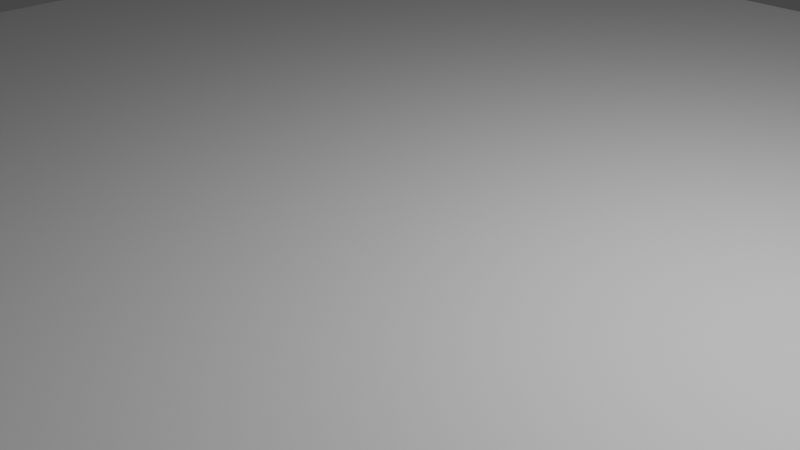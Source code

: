 # Source: water_mesh10x10.blend  (saved by Blender 2.81.16; exported with 4.5.12 LTS)
import bpy
from mathutils import Matrix  # noqa: F401  (used for matrix-valued properties, if any)

bpy.ops.wm.read_factory_settings(use_empty=True)
scene = bpy.context.scene
scene.name = 'Scene'

# ---- collections
col_collection = bpy.data.collections.new('Collection'); scene.collection.children.link(col_collection)

# ---- materials (node trees are filled in below, after node groups)
mat_water = bpy.data.materials.new('Water')
mat_water.use_transparent_shadow = False

# ---- material node trees
mat_water.use_nodes = True; mat_water.node_tree.nodes.clear()
_N = mat_water.node_tree.nodes; _L = mat_water.node_tree.links
n0 = _N.new('ShaderNodeOutputMaterial'); n0.name = 'Material Output'; n0.location = (300, 300)
n1 = _N.new('ShaderNodeBsdfPrincipled'); n1.name = 'Principled BSDF'; n1.location = (10, 300)
n1.distribution = 'GGX'
n1.subsurface_method = 'BURLEY'
n1.inputs[3].default_value = 1.45
n1.inputs[27].default_value = (0.0, 0.0, 0.0, 1.0)
n1.inputs[28].default_value = 1.0
_L.new(n1.outputs[0], n0.inputs[0])
n0.is_active_output = True

# ---- world
world_world = bpy.data.worlds.new('World'); scene.world = world_world
world_world.use_nodes = True; world_world.node_tree.nodes.clear()
_N = world_world.node_tree.nodes; _L = world_world.node_tree.links
n0 = _N.new('ShaderNodeOutputWorld'); n0.name = 'World Output'; n0.location = (300, 300)
n1 = _N.new('ShaderNodeBackground'); n1.name = 'Background'; n1.location = (10, 300)
n1.inputs[0].default_value = (0.05088, 0.05088, 0.05088, 1.0)
_L.new(n1.outputs[0], n0.inputs[0])
n0.is_active_output = True
world_world.color = (0.05088, 0.05088, 0.05088)
world_world.use_sun_shadow = False
world_world.sun_shadow_jitter_overblur = 0.0

# ---- cameras
cam_camera = bpy.data.cameras.new('Camera')
cam_camera.clip_end = 100.0
cam_camera.ortho_scale = 7.314

# ---- lights
light_light = bpy.data.lights.new('Light', 'POINT')
light_light.transmission_factor = 0.0
light_light.energy = 1000.0
light_light.shadow_soft_size = 0.1
light_light.shadow_maximum_resolution = 0.006
light_light.use_absolute_resolution = True

# ---- meshes
me_plane = bpy.data.meshes.new('Plane')
me_plane.from_pydata([(-1.0, -1.0, 0.0), (1.0, -1.0, 0.0), (-1.0, 1.0, 0.0), (1.0, 1.0, 0.0), (-1.0, 0.6667, 0.0), (-1.0, 0.3333, 0.0), (-1.0, -2.98e-08, 0.0), (-1.0, -0.3333, 0.0), (-1.0, -0.6667, 0.0), (-0.6667, -1.0, 0.0), (-0.3333, -1.0, 0.0), (2.98e-08, -1.0, 0.0), (0.3333, -1.0, 0.0), (0.6667, -1.0, 0.0), (1.0, -0.6667, 0.0), (1.0, -0.3333, 0.0), (1.0, 2.98e-08, 0.0), (1.0, 0.3333, 0.0), (1.0, 0.6667, 0.0), (0.6667, 1.0, 0.0), (0.3333, 1.0, 0.0), (-2.98e-08, 1.0, 0.0), (-0.3333, 1.0, 0.0), (-0.6667, 1.0, 0.0), (-0.6667, -0.6667, 0.0), (-0.6667, -0.3333, 0.0), (-0.6667, 2.98e-08, 0.0), (-0.6667, 0.3333, 0.0), (-0.6667, 0.6667, 0.0), (-0.3333, -0.6667, 0.0), (-0.3333, -0.3333, 0.0), (-0.3333, 2.98e-08, 0.0), (-0.3333, 0.3333, 0.0), (-0.3333, 0.6667, 0.0), (1.987e-08, -0.6667, 0.0), (9.934e-09, -0.3333, 0.0), (-8.882e-16, 2.98e-08, 0.0), (-9.934e-09, 0.3333, 0.0), (-1.987e-08, 0.6667, 0.0), (0.3333, -0.6667, 0.0), (0.3333, -0.3333, 0.0), (0.3333, 2.98e-08, 0.0), (0.3333, 0.3333, 0.0), (0.3333, 0.6667, 0.0), (0.6667, -0.6667, 0.0), (0.6667, -0.3333, 0.0), (0.6667, 2.98e-08, 0.0), (0.6667, 0.3333, 0.0), (0.6667, 0.6667, 0.0), (-1.0, -0.8333, 0.0), (0.8333, -1.0, 0.0), (1.0, 0.8333, 0.0), (-0.8333, 1.0, 0.0), (-1.0, 0.8333, 0.0), (-1.0, 0.5, 0.0), (-1.0, 0.1667, 0.0), (-1.0, -0.1667, 0.0), (-1.0, -0.5, 0.0), (-0.8333, -1.0, 0.0), (-0.5, -1.0, 0.0), (-0.1667, -1.0, 0.0), (0.1667, -1.0, 0.0), (0.5, -1.0, 0.0), (1.0, -0.8333, 0.0), (1.0, -0.5, 0.0), (1.0, -0.1667, 0.0), (1.0, 0.1667, 0.0), (1.0, 0.5, 0.0), (0.8333, 1.0, 0.0), (0.5, 1.0, 0.0), (0.1667, 1.0, 0.0), (-0.1667, 1.0, 0.0), (-0.5, 1.0, 0.0), (-0.6667, 0.8333, 0.0), (-0.6667, -0.8333, 0.0), (-0.6667, -0.5, 0.0), (-0.6667, -0.1667, 0.0), (-0.6667, 0.1667, 0.0), (-0.6667, 0.5, 0.0), (-0.3333, 0.8333, 0.0), (-0.3333, -0.8333, 0.0), (-0.3333, -0.5, 0.0), (-0.3333, -0.1667, 0.0), (-0.3333, 0.1667, 0.0), (-0.3333, 0.5, 0.0), (-2.484e-08, 0.8333, 0.0), (2.484e-08, -0.8333, 0.0), (1.49e-08, -0.5, 0.0), (4.967e-09, -0.1667, 0.0), (-4.967e-09, 0.1667, 0.0), (-1.49e-08, 0.5, 0.0), (0.3333, 0.8333, 0.0), (0.3333, -0.8333, 0.0), (0.3333, -0.5, 0.0), (0.3333, -0.1667, 0.0), (0.3333, 0.1667, 0.0), (0.3333, 0.5, 0.0), (0.6667, 0.8333, 0.0), (0.6667, -0.8333, 0.0), (0.6667, -0.5, 0.0), (0.6667, -0.1667, 0.0), (0.6667, 0.1667, 0.0), (0.6667, 0.5, 0.0), (-0.8333, -0.6667, 0.0), (-0.8333, -0.3333, 0.0), (-0.8333, 0.0, 0.0), (-0.8333, 0.3333, 0.0), (-0.8333, 0.6667, 0.0), (-0.5, -0.6667, 0.0), (-0.5, -0.3333, 0.0), (-0.5, 2.98e-08, 0.0), (-0.5, 0.3333, 0.0), (-0.5, 0.6667, 0.0), (-0.1667, -0.6667, 0.0), (-0.1667, -0.3333, 0.0), (-0.1667, 2.98e-08, 0.0), (-0.1667, 0.3333, 0.0), (-0.1667, 0.6667, 0.0), (0.1667, -0.6667, 0.0), (0.1667, -0.3333, 0.0), (0.1667, 2.98e-08, 0.0), (0.1667, 0.3333, 0.0), (0.1667, 0.6667, 0.0), (0.5, -0.6667, 0.0), (0.5, -0.3333, 0.0), (0.5, 2.98e-08, 0.0), (0.5, 0.3333, 0.0), (0.5, 0.6667, 0.0), (0.8333, -0.6667, 0.0), (0.8333, -0.3333, 0.0), (0.8333, 2.98e-08, 0.0), (0.8333, 0.3333, 0.0), (0.8333, 0.6667, 0.0), (0.8333, 0.5, 0.0), (0.8333, 0.1667, 0.0), (0.8333, -0.1667, 0.0), (0.8333, -0.5, 0.0), (0.8333, -0.8333, 0.0), (0.5, 0.5, 0.0), (0.5, 0.1667, 0.0), (0.5, -0.1667, 0.0), (0.5, -0.5, 0.0), (0.5, -0.8333, 0.0), (0.1667, 0.5, 0.0), (0.1667, 0.1667, 0.0), (0.1667, -0.1667, 0.0), (0.1667, -0.5, 0.0), (0.1667, -0.8333, 0.0), (-0.1667, 0.5, 0.0), (-0.1667, 0.1667, 0.0), (-0.1667, -0.1667, 0.0), (-0.1667, -0.5, 0.0), (-0.1667, -0.8333, 0.0), (-0.5, 0.5, 0.0), (-0.5, 0.1667, 0.0), (-0.5, -0.1667, 0.0), (-0.5, -0.5, 0.0), (-0.5, -0.8333, 0.0), (-0.8333, 0.5, 0.0), (-0.8333, 0.1667, 0.0), (-0.8333, -0.1667, 0.0), (-0.8333, -0.5, 0.0), (-0.8333, -0.8333, 0.0), (0.5, 0.8333, 0.0), (0.1667, 0.8333, 0.0), (-0.1667, 0.8333, 0.0), (-0.5, 0.8333, 0.0), (-0.8333, 0.8333, 0.0), (0.8333, 0.8333, 0.0), (-1.0, -0.9167, 0.0), (0.9167, -1.0, 0.0), (1.0, 0.9167, 0.0), (-0.9167, 1.0, 0.0), (-1.0, 0.75, 0.0), (-1.0, 0.4167, 0.0), (-1.0, 0.08333, 0.0), (-1.0, -0.25, 0.0), (-1.0, -0.5833, 0.0), (-0.75, -1.0, 0.0), (-0.4167, -1.0, 0.0), (-0.08333, -1.0, 0.0), (0.25, -1.0, 0.0), (0.5833, -1.0, 0.0), (1.0, -0.75, 0.0), (1.0, -0.4167, 0.0), (1.0, -0.08333, 0.0), (1.0, 0.25, 0.0), (1.0, 0.5833, 0.0), (0.75, 1.0, 0.0), (0.4167, 1.0, 0.0), (0.08333, 1.0, 0.0), (-0.25, 1.0, 0.0), (-0.5833, 1.0, 0.0), (-0.6667, 0.9167, 0.0), (-0.6667, -0.75, 0.0), (-0.6667, -0.4167, 0.0), (-0.6667, -0.08333, 0.0), (-0.6667, 0.25, 0.0), (-0.6667, 0.5833, 0.0), (-0.3333, 0.9167, 0.0), (-0.3333, -0.75, 0.0), (-0.3333, -0.4167, 0.0), (-0.3333, -0.08333, 0.0), (-0.3333, 0.25, 0.0), (-0.3333, 0.5833, 0.0), (-2.732e-08, 0.9167, 0.0), (2.235e-08, -0.75, 0.0), (1.242e-08, -0.4167, 0.0), (2.484e-09, -0.08333, 0.0), (-7.451e-09, 0.25, 0.0), (-1.738e-08, 0.5833, 0.0), (0.3333, 0.9167, 0.0), (0.3333, -0.75, 0.0), (0.3333, -0.4167, 0.0), (0.3333, -0.08333, 0.0), (0.3333, 0.25, 0.0), (0.3333, 0.5833, 0.0), (0.6667, 0.9167, 0.0), (0.6667, -0.75, 0.0), (0.6667, -0.4167, 0.0), (0.6667, -0.08333, 0.0), (0.6667, 0.25, 0.0), (0.6667, 0.5833, 0.0), (-0.9167, -0.6667, 0.0), (-0.9167, -0.3333, 0.0), (-0.9167, -1.49e-08, 0.0), (-0.9167, 0.3333, 0.0), (-0.9167, 0.6667, 0.0), (-0.5833, -0.6667, 0.0), (-0.5833, -0.3333, 0.0), (-0.5833, 2.98e-08, 0.0), (-0.5833, 0.3333, 0.0), (-0.5833, 0.6667, 0.0), (-0.25, -0.6667, 0.0), (-0.25, -0.3333, 0.0), (-0.25, 2.98e-08, 0.0), (-0.25, 0.3333, 0.0), (-0.25, 0.6667, 0.0), (0.08333, -0.6667, 0.0), (0.08333, -0.3333, 0.0), (0.08333, 2.98e-08, 0.0), (0.08333, 0.3333, 0.0), (0.08333, 0.6667, 0.0), (0.4167, -0.6667, 0.0), (0.4167, -0.3333, 0.0), (0.4167, 2.98e-08, 0.0), (0.4167, 0.3333, 0.0), (0.4167, 0.6667, 0.0), (0.75, -0.6667, 0.0), (0.75, -0.3333, 0.0), (0.75, 2.98e-08, 0.0), (0.75, 0.3333, 0.0), (0.75, 0.6667, 0.0), (-1.0, -0.75, 0.0), (0.75, -1.0, 0.0), (1.0, 0.75, 0.0), (-0.75, 1.0, 0.0), (-1.0, 0.9167, 0.0), (-1.0, 0.5833, 0.0), (-1.0, 0.25, 0.0), (-1.0, -0.08333, 0.0), (-1.0, -0.4167, 0.0), (-0.9167, -1.0, 0.0), (-0.5833, -1.0, 0.0), (-0.25, -1.0, 0.0), (0.08333, -1.0, 0.0), (0.4167, -1.0, 0.0), (1.0, -0.9167, 0.0), (1.0, -0.5833, 0.0), (1.0, -0.25, 0.0), (1.0, 0.08333, 0.0), (1.0, 0.4167, 0.0), (0.9167, 1.0, 0.0), (0.5833, 1.0, 0.0), (0.25, 1.0, 0.0), (-0.08333, 1.0, 0.0), (-0.4167, 1.0, 0.0), (-0.6667, 0.75, 0.0), (-0.6667, -0.9167, 0.0), (-0.6667, -0.5833, 0.0), (-0.6667, -0.25, 0.0), (-0.6667, 0.08333, 0.0), (-0.6667, 0.4167, 0.0), (-0.3333, 0.75, 0.0), (-0.3333, -0.9167, 0.0), (-0.3333, -0.5833, 0.0), (-0.3333, -0.25, 0.0), (-0.3333, 0.08333, 0.0), (-0.3333, 0.4167, 0.0), (-2.235e-08, 0.75, 0.0), (2.732e-08, -0.9167, 0.0), (1.738e-08, -0.5833, 0.0), (7.451e-09, -0.25, 0.0), (-2.484e-09, 0.08333, 0.0), (-1.242e-08, 0.4167, 0.0), (0.3333, 0.75, 0.0), (0.3333, -0.9167, 0.0), (0.3333, -0.5833, 0.0), (0.3333, -0.25, 0.0), (0.3333, 0.08333, 0.0), (0.3333, 0.4167, 0.0), (0.6667, 0.75, 0.0), (0.6667, -0.9167, 0.0), (0.6667, -0.5833, 0.0), (0.6667, -0.25, 0.0), (0.6667, 0.08333, 0.0), (0.6667, 0.4167, 0.0), (-0.75, -0.6667, 0.0), (-0.75, -0.3333, 0.0), (-0.75, 1.49e-08, 0.0), (-0.75, 0.3333, 0.0), (-0.75, 0.6667, 0.0), (-0.4167, -0.6667, 0.0), (-0.4167, -0.3333, 0.0), (-0.4167, 2.98e-08, 0.0), (-0.4167, 0.3333, 0.0), (-0.4167, 0.6667, 0.0), (-0.08333, -0.6667, 0.0), (-0.08333, -0.3333, 0.0), (-0.08333, 2.98e-08, 0.0), (-0.08333, 0.3333, 0.0), (-0.08333, 0.6667, 0.0), (0.25, -0.6667, 0.0), (0.25, -0.3333, 0.0), (0.25, 2.98e-08, 0.0), (0.25, 0.3333, 0.0), (0.25, 0.6667, 0.0), (0.5833, -0.6667, 0.0), (0.5833, -0.3333, 0.0), (0.5833, 2.98e-08, 0.0), (0.5833, 0.3333, 0.0), (0.5833, 0.6667, 0.0), (0.9167, -0.6667, 0.0), (0.9167, -0.3333, 0.0), (0.9167, 2.98e-08, 0.0), (0.9167, 0.3333, 0.0), (0.9167, 0.6667, 0.0), (0.8333, 0.5833, 0.0), (0.8333, 0.4167, 0.0), (0.75, 0.5, 0.0), (0.9167, 0.5, 0.0), (0.8333, 0.25, 0.0), (0.8333, 0.08333, 0.0), (0.75, 0.1667, 0.0), (0.9167, 0.1667, 0.0), (0.8333, -0.08333, 0.0), (0.8333, -0.25, 0.0), (0.75, -0.1667, 0.0), (0.9167, -0.1667, 0.0), (0.8333, -0.4167, 0.0), (0.8333, -0.5833, 0.0), (0.75, -0.5, 0.0), (0.9167, -0.5, 0.0), (0.8333, -0.75, 0.0), (0.8333, -0.9167, 0.0), (0.75, -0.8333, 0.0), (0.9167, -0.8333, 0.0), (0.5, 0.5833, 0.0), (0.5, 0.4167, 0.0), (0.4167, 0.5, 0.0), (0.5833, 0.5, 0.0), (0.5, 0.25, 0.0), (0.5, 0.08333, 0.0), (0.4167, 0.1667, 0.0), (0.5833, 0.1667, 0.0), (0.5, -0.08333, 0.0), (0.5, -0.25, 0.0), (0.4167, -0.1667, 0.0), (0.5833, -0.1667, 0.0), (0.5, -0.4167, 0.0), (0.5, -0.5833, 0.0), (0.4167, -0.5, 0.0), (0.5833, -0.5, 0.0), (0.5, -0.75, 0.0), (0.5, -0.9167, 0.0), (0.4167, -0.8333, 0.0), (0.5833, -0.8333, 0.0), (0.1667, 0.5833, 0.0), (0.1667, 0.4167, 0.0), (0.08333, 0.5, 0.0), (0.25, 0.5, 0.0), (0.1667, 0.25, 0.0), (0.1667, 0.08333, 0.0), (0.08333, 0.1667, 0.0), (0.25, 0.1667, 0.0), (0.1667, -0.08333, 0.0), (0.1667, -0.25, 0.0), (0.08333, -0.1667, 0.0), (0.25, -0.1667, 0.0), (0.1667, -0.4167, 0.0), (0.1667, -0.5833, 0.0), (0.08333, -0.5, 0.0), (0.25, -0.5, 0.0), (0.1667, -0.75, 0.0), (0.1667, -0.9167, 0.0), (0.08333, -0.8333, 0.0), (0.25, -0.8333, 0.0), (-0.1667, 0.5833, 0.0), (-0.1667, 0.4167, 0.0), (-0.25, 0.5, 0.0), (-0.08333, 0.5, 0.0), (-0.1667, 0.25, 0.0), (-0.1667, 0.08333, 0.0), (-0.25, 0.1667, 0.0), (-0.08333, 0.1667, 0.0), (-0.1667, -0.08333, 0.0), (-0.1667, -0.25, 0.0), (-0.25, -0.1667, 0.0), (-0.08333, -0.1667, 0.0), (-0.1667, -0.4167, 0.0), (-0.1667, -0.5833, 0.0), (-0.25, -0.5, 0.0), (-0.08333, -0.5, 0.0), (-0.1667, -0.75, 0.0), (-0.1667, -0.9167, 0.0), (-0.25, -0.8333, 0.0), (-0.08333, -0.8333, 0.0), (-0.5, 0.5833, 0.0), (-0.5, 0.4167, 0.0), (-0.5833, 0.5, 0.0), (-0.4167, 0.5, 0.0), (-0.5, 0.25, 0.0), (-0.5, 0.08333, 0.0), (-0.5833, 0.1667, 0.0), (-0.4167, 0.1667, 0.0), (-0.5, -0.08333, 0.0), (-0.5, -0.25, 0.0), (-0.5833, -0.1667, 0.0), (-0.4167, -0.1667, 0.0), (-0.5, -0.4167, 0.0), (-0.5, -0.5833, 0.0), (-0.5833, -0.5, 0.0), (-0.4167, -0.5, 0.0), (-0.5, -0.75, 0.0), (-0.5, -0.9167, 0.0), (-0.5833, -0.8333, 0.0), (-0.4167, -0.8333, 0.0), (-0.8333, 0.5833, 0.0), (-0.8333, 0.4167, 0.0), (-0.9167, 0.5, 0.0), (-0.75, 0.5, 0.0), (-0.8333, 0.25, 0.0), (-0.8333, 0.08333, 0.0), (-0.9167, 0.1667, 0.0), (-0.75, 0.1667, 0.0), (-0.8333, -0.08333, 0.0), (-0.8333, -0.25, 0.0), (-0.9167, -0.1667, 0.0), (-0.75, -0.1667, 0.0), (-0.8333, -0.4167, 0.0), (-0.8333, -0.5833, 0.0), (-0.9167, -0.5, 0.0), (-0.75, -0.5, 0.0), (-0.8333, -0.75, 0.0), (-0.8333, -0.9167, 0.0), (-0.9167, -0.8333, 0.0), (-0.75, -0.8333, 0.0), (0.5, 0.9167, 0.0), (0.5, 0.75, 0.0), (0.4167, 0.8333, 0.0), (0.5833, 0.8333, 0.0), (0.1667, 0.9167, 0.0), (0.1667, 0.75, 0.0), (0.08333, 0.8333, 0.0), (0.25, 0.8333, 0.0), (-0.1667, 0.9167, 0.0), (-0.1667, 0.75, 0.0), (-0.25, 0.8333, 0.0), (-0.08333, 0.8333, 0.0), (-0.5, 0.9167, 0.0), (-0.5, 0.75, 0.0), (-0.5833, 0.8333, 0.0), (-0.4167, 0.8333, 0.0), (-0.8333, 0.9167, 0.0), (-0.8333, 0.75, 0.0), (-0.9167, 0.8333, 0.0), (-0.75, 0.8333, 0.0), (0.8333, 0.9167, 0.0), (0.8333, 0.75, 0.0), (0.75, 0.8333, 0.0), (0.9167, 0.8333, 0.0), (0.9167, 0.75, 0.0), (0.75, 0.75, 0.0), (0.75, 0.9167, 0.0), (-0.75, 0.75, 0.0), (-0.9167, 0.75, 0.0), (-0.9167, 0.9167, 0.0), (-0.4167, 0.75, 0.0), (-0.5833, 0.75, 0.0), (-0.5833, 0.9167, 0.0), (-0.08333, 0.75, 0.0), (-0.25, 0.75, 0.0), (-0.25, 0.9167, 0.0), (0.25, 0.75, 0.0), (0.08333, 0.75, 0.0), (0.08333, 0.9167, 0.0), (0.5833, 0.75, 0.0), (0.4167, 0.75, 0.0), (0.4167, 0.9167, 0.0), (-0.75, -0.9167, 0.0), (-0.9167, -0.9167, 0.0), (-0.9167, -0.75, 0.0), (-0.75, -0.5833, 0.0), (-0.9167, -0.5833, 0.0), (-0.9167, -0.4167, 0.0), (-0.75, -0.25, 0.0), (-0.9167, -0.25, 0.0), (-0.9167, -0.08333, 0.0), (-0.75, 0.08333, 0.0), (-0.9167, 0.08333, 0.0), (-0.9167, 0.25, 0.0), (-0.75, 0.4167, 0.0), (-0.9167, 0.4167, 0.0), (-0.9167, 0.5833, 0.0), (-0.4167, -0.9167, 0.0), (-0.5833, -0.9167, 0.0), (-0.5833, -0.75, 0.0), (-0.4167, -0.5833, 0.0), (-0.5833, -0.5833, 0.0), (-0.5833, -0.4167, 0.0), (-0.4167, -0.25, 0.0), (-0.5833, -0.25, 0.0), (-0.5833, -0.08333, 0.0), (-0.4167, 0.08333, 0.0), (-0.5833, 0.08333, 0.0), (-0.5833, 0.25, 0.0), (-0.4167, 0.4167, 0.0), (-0.5833, 0.4167, 0.0), (-0.5833, 0.5833, 0.0), (-0.08333, -0.9167, 0.0), (-0.25, -0.9167, 0.0), (-0.25, -0.75, 0.0), (-0.08333, -0.5833, 0.0), (-0.25, -0.5833, 0.0), (-0.25, -0.4167, 0.0), (-0.08333, -0.25, 0.0), (-0.25, -0.25, 0.0), (-0.25, -0.08333, 0.0), (-0.08333, 0.08333, 0.0), (-0.25, 0.08333, 0.0), (-0.25, 0.25, 0.0), (-0.08333, 0.4167, 0.0), (-0.25, 0.4167, 0.0), (-0.25, 0.5833, 0.0), (0.25, -0.9167, 0.0), (0.08333, -0.9167, 0.0), (0.08333, -0.75, 0.0), (0.25, -0.5833, 0.0), (0.08333, -0.5833, 0.0), (0.08333, -0.4167, 0.0), (0.25, -0.25, 0.0), (0.08333, -0.25, 0.0), (0.08333, -0.08333, 0.0), (0.25, 0.08333, 0.0), (0.08333, 0.08333, 0.0), (0.08333, 0.25, 0.0), (0.25, 0.4167, 0.0), (0.08333, 0.4167, 0.0), (0.08333, 0.5833, 0.0), (0.5833, -0.9167, 0.0), (0.4167, -0.9167, 0.0), (0.4167, -0.75, 0.0), (0.5833, -0.5833, 0.0), (0.4167, -0.5833, 0.0), (0.4167, -0.4167, 0.0), (0.5833, -0.25, 0.0), (0.4167, -0.25, 0.0), (0.4167, -0.08333, 0.0), (0.5833, 0.08333, 0.0), (0.4167, 0.08333, 0.0), (0.4167, 0.25, 0.0), (0.5833, 0.4167, 0.0), (0.4167, 0.4167, 0.0), (0.4167, 0.5833, 0.0), (0.9167, -0.9167, 0.0), (0.75, -0.9167, 0.0), (0.75, -0.75, 0.0), (0.9167, -0.5833, 0.0), (0.75, -0.5833, 0.0), (0.75, -0.4167, 0.0), (0.9167, -0.25, 0.0), (0.75, -0.25, 0.0), (0.75, -0.08333, 0.0), (0.9167, 0.08333, 0.0), (0.75, 0.08333, 0.0), (0.75, 0.25, 0.0), (0.9167, 0.4167, 0.0), (0.75, 0.4167, 0.0), (0.75, 0.5833, 0.0), (0.9167, 0.5833, 0.0), (0.9167, 0.25, 0.0), (0.9167, -0.08333, 0.0), (0.9167, -0.4167, 0.0), (0.9167, -0.75, 0.0), (0.5833, 0.5833, 0.0), (0.5833, 0.25, 0.0), (0.5833, -0.08333, 0.0), (0.5833, -0.4167, 0.0), (0.5833, -0.75, 0.0), (0.25, 0.5833, 0.0), (0.25, 0.25, 0.0), (0.25, -0.08333, 0.0), (0.25, -0.4167, 0.0), (0.25, -0.75, 0.0), (-0.08333, 0.5833, 0.0), (-0.08333, 0.25, 0.0), (-0.08333, -0.08333, 0.0), (-0.08333, -0.4167, 0.0), (-0.08333, -0.75, 0.0), (-0.4167, 0.5833, 0.0), (-0.4167, 0.25, 0.0), (-0.4167, -0.08333, 0.0), (-0.4167, -0.4167, 0.0), (-0.4167, -0.75, 0.0), (-0.75, 0.5833, 0.0), (-0.75, 0.25, 0.0), (-0.75, -0.08333, 0.0), (-0.75, -0.4167, 0.0), (-0.75, -0.75, 0.0), (0.5833, 0.9167, 0.0), (0.25, 0.9167, 0.0), (-0.08333, 0.9167, 0.0), (-0.4167, 0.9167, 0.0), (-0.75, 0.9167, 0.0), (0.9167, 0.9167, 0.0)], [], [(624, 171, 3, 272), (623, 193, 23, 256), (622, 199, 22, 276), (621, 205, 21, 275), (620, 211, 20, 274), (619, 217, 19, 273), (618, 194, 24, 307), (617, 195, 25, 308), (616, 196, 26, 309), (615, 197, 27, 310), (614, 198, 28, 311), (613, 200, 29, 312), (612, 201, 30, 313), (611, 202, 31, 314), (610, 203, 32, 315), (609, 204, 33, 316), (608, 206, 34, 317), (607, 207, 35, 318), (606, 208, 36, 319), (605, 209, 37, 320), (604, 210, 38, 321), (603, 212, 39, 322), (602, 213, 40, 323), (601, 214, 41, 324), (600, 215, 42, 325), (599, 216, 43, 326), (598, 218, 44, 327), (597, 219, 45, 328), (596, 220, 46, 329), (595, 221, 47, 330), (594, 222, 48, 331), (593, 183, 14, 332), (592, 184, 15, 333), (591, 185, 16, 334), (590, 186, 17, 335), (589, 187, 18, 336), (588, 337, 132, 252), (587, 338, 133, 339), (586, 271, 67, 340), (585, 341, 131, 251), (584, 342, 134, 343), (583, 270, 66, 344), (582, 345, 130, 250), (581, 346, 135, 347), (580, 269, 65, 348), (579, 349, 129, 249), (578, 350, 136, 351), (577, 268, 64, 352), (576, 353, 128, 248), (575, 354, 137, 355), (574, 267, 63, 356), (573, 357, 127, 247), (572, 358, 138, 359), (571, 306, 102, 360), (570, 361, 126, 246), (569, 362, 139, 363), (568, 305, 101, 364), (567, 365, 125, 245), (566, 366, 140, 367), (565, 304, 100, 368), (564, 369, 124, 244), (563, 370, 141, 371), (562, 303, 99, 372), (561, 373, 123, 243), (560, 374, 142, 375), (559, 302, 98, 376), (558, 377, 122, 242), (557, 378, 143, 379), (556, 300, 96, 380), (555, 381, 121, 241), (554, 382, 144, 383), (553, 299, 95, 384), (552, 385, 120, 240), (551, 386, 145, 387), (550, 298, 94, 388), (549, 389, 119, 239), (548, 390, 146, 391), (547, 297, 93, 392), (546, 393, 118, 238), (545, 394, 147, 395), (544, 296, 92, 396), (543, 397, 117, 237), (542, 398, 148, 399), (541, 294, 90, 400), (540, 401, 116, 236), (539, 402, 149, 403), (538, 293, 89, 404), (537, 405, 115, 235), (536, 406, 150, 407), (535, 292, 88, 408), (534, 409, 114, 234), (533, 410, 151, 411), (532, 291, 87, 412), (531, 413, 113, 233), (530, 414, 152, 415), (529, 290, 86, 416), (528, 417, 112, 232), (527, 418, 153, 419), (526, 288, 84, 420), (525, 421, 111, 231), (524, 422, 154, 423), (523, 287, 83, 424), (522, 425, 110, 230), (521, 426, 155, 427), (520, 286, 82, 428), (519, 429, 109, 229), (518, 430, 156, 431), (517, 285, 81, 432), (516, 433, 108, 228), (515, 434, 157, 435), (514, 284, 80, 436), (513, 437, 107, 227), (512, 438, 158, 439), (511, 282, 78, 440), (510, 441, 106, 226), (509, 442, 159, 443), (508, 281, 77, 444), (507, 445, 105, 225), (506, 446, 160, 447), (505, 280, 76, 448), (504, 449, 104, 224), (503, 450, 161, 451), (502, 279, 75, 452), (501, 453, 103, 223), (500, 454, 162, 455), (499, 278, 74, 456), (498, 457, 69, 189), (497, 458, 163, 459), (496, 301, 97, 460), (495, 461, 70, 190), (494, 462, 164, 463), (493, 295, 91, 464), (492, 465, 71, 191), (491, 466, 165, 467), (490, 289, 85, 468), (489, 469, 72, 192), (488, 470, 166, 471), (487, 283, 79, 472), (486, 473, 52, 172), (485, 474, 167, 475), (484, 277, 73, 476), (483, 477, 68, 188), (482, 478, 168, 479), (481, 255, 51, 480), (478, 481, 480, 168), (132, 336, 481, 478), (336, 18, 255, 481), (301, 482, 479, 97), (48, 252, 482, 301), (252, 132, 478, 482), (217, 483, 188, 19), (97, 479, 483, 217), (479, 168, 477, 483), (474, 484, 476, 167), (107, 311, 484, 474), (311, 28, 277, 484), (173, 485, 475, 53), (4, 227, 485, 173), (227, 107, 474, 485), (257, 486, 172, 2), (53, 475, 486, 257), (475, 167, 473, 486), (470, 487, 472, 166), (112, 316, 487, 470), (316, 33, 283, 487), (277, 488, 471, 73), (28, 232, 488, 277), (232, 112, 470, 488), (193, 489, 192, 23), (73, 471, 489, 193), (471, 166, 469, 489), (466, 490, 468, 165), (117, 321, 490, 466), (321, 38, 289, 490), (283, 491, 467, 79), (33, 237, 491, 283), (237, 117, 466, 491), (199, 492, 191, 22), (79, 467, 492, 199), (467, 165, 465, 492), (462, 493, 464, 164), (122, 326, 493, 462), (326, 43, 295, 493), (289, 494, 463, 85), (38, 242, 494, 289), (242, 122, 462, 494), (205, 495, 190, 21), (85, 463, 495, 205), (463, 164, 461, 495), (458, 496, 460, 163), (127, 331, 496, 458), (331, 48, 301, 496), (295, 497, 459, 91), (43, 247, 497, 295), (247, 127, 458, 497), (211, 498, 189, 20), (91, 459, 498, 211), (459, 163, 457, 498), (454, 499, 456, 162), (58, 178, 499, 454), (178, 9, 278, 499), (169, 500, 455, 49), (0, 262, 500, 169), (262, 58, 454, 500), (253, 501, 223, 8), (49, 455, 501, 253), (455, 162, 453, 501), (450, 502, 452, 161), (103, 307, 502, 450), (307, 24, 279, 502), (177, 503, 451, 57), (8, 223, 503, 177), (223, 103, 450, 503), (261, 504, 224, 7), (57, 451, 504, 261), (451, 161, 449, 504), (446, 505, 448, 160), (104, 308, 505, 446), (308, 25, 280, 505), (176, 506, 447, 56), (7, 224, 506, 176), (224, 104, 446, 506), (260, 507, 225, 6), (56, 447, 507, 260), (447, 160, 445, 507), (442, 508, 444, 159), (105, 309, 508, 442), (309, 26, 281, 508), (175, 509, 443, 55), (6, 225, 509, 175), (225, 105, 442, 509), (259, 510, 226, 5), (55, 443, 510, 259), (443, 159, 441, 510), (438, 511, 440, 158), (106, 310, 511, 438), (310, 27, 282, 511), (174, 512, 439, 54), (5, 226, 512, 174), (226, 106, 438, 512), (258, 513, 227, 4), (54, 439, 513, 258), (439, 158, 437, 513), (434, 514, 436, 157), (59, 179, 514, 434), (179, 10, 284, 514), (278, 515, 435, 74), (9, 263, 515, 278), (263, 59, 434, 515), (194, 516, 228, 24), (74, 435, 516, 194), (435, 157, 433, 516), (430, 517, 432, 156), (108, 312, 517, 430), (312, 29, 285, 517), (279, 518, 431, 75), (24, 228, 518, 279), (228, 108, 430, 518), (195, 519, 229, 25), (75, 431, 519, 195), (431, 156, 429, 519), (426, 520, 428, 155), (109, 313, 520, 426), (313, 30, 286, 520), (280, 521, 427, 76), (25, 229, 521, 280), (229, 109, 426, 521), (196, 522, 230, 26), (76, 427, 522, 196), (427, 155, 425, 522), (422, 523, 424, 154), (110, 314, 523, 422), (314, 31, 287, 523), (281, 524, 423, 77), (26, 230, 524, 281), (230, 110, 422, 524), (197, 525, 231, 27), (77, 423, 525, 197), (423, 154, 421, 525), (418, 526, 420, 153), (111, 315, 526, 418), (315, 32, 288, 526), (282, 527, 419, 78), (27, 231, 527, 282), (231, 111, 418, 527), (198, 528, 232, 28), (78, 419, 528, 198), (419, 153, 417, 528), (414, 529, 416, 152), (60, 180, 529, 414), (180, 11, 290, 529), (284, 530, 415, 80), (10, 264, 530, 284), (264, 60, 414, 530), (200, 531, 233, 29), (80, 415, 531, 200), (415, 152, 413, 531), (410, 532, 412, 151), (113, 317, 532, 410), (317, 34, 291, 532), (285, 533, 411, 81), (29, 233, 533, 285), (233, 113, 410, 533), (201, 534, 234, 30), (81, 411, 534, 201), (411, 151, 409, 534), (406, 535, 408, 150), (114, 318, 535, 406), (318, 35, 292, 535), (286, 536, 407, 82), (30, 234, 536, 286), (234, 114, 406, 536), (202, 537, 235, 31), (82, 407, 537, 202), (407, 150, 405, 537), (402, 538, 404, 149), (115, 319, 538, 402), (319, 36, 293, 538), (287, 539, 403, 83), (31, 235, 539, 287), (235, 115, 402, 539), (203, 540, 236, 32), (83, 403, 540, 203), (403, 149, 401, 540), (398, 541, 400, 148), (116, 320, 541, 398), (320, 37, 294, 541), (288, 542, 399, 84), (32, 236, 542, 288), (236, 116, 398, 542), (204, 543, 237, 33), (84, 399, 543, 204), (399, 148, 397, 543), (394, 544, 396, 147), (61, 181, 544, 394), (181, 12, 296, 544), (290, 545, 395, 86), (11, 265, 545, 290), (265, 61, 394, 545), (206, 546, 238, 34), (86, 395, 546, 206), (395, 147, 393, 546), (390, 547, 392, 146), (118, 322, 547, 390), (322, 39, 297, 547), (291, 548, 391, 87), (34, 238, 548, 291), (238, 118, 390, 548), (207, 549, 239, 35), (87, 391, 549, 207), (391, 146, 389, 549), (386, 550, 388, 145), (119, 323, 550, 386), (323, 40, 298, 550), (292, 551, 387, 88), (35, 239, 551, 292), (239, 119, 386, 551), (208, 552, 240, 36), (88, 387, 552, 208), (387, 145, 385, 552), (382, 553, 384, 144), (120, 324, 553, 382), (324, 41, 299, 553), (293, 554, 383, 89), (36, 240, 554, 293), (240, 120, 382, 554), (209, 555, 241, 37), (89, 383, 555, 209), (383, 144, 381, 555), (378, 556, 380, 143), (121, 325, 556, 378), (325, 42, 300, 556), (294, 557, 379, 90), (37, 241, 557, 294), (241, 121, 378, 557), (210, 558, 242, 38), (90, 379, 558, 210), (379, 143, 377, 558), (374, 559, 376, 142), (62, 182, 559, 374), (182, 13, 302, 559), (296, 560, 375, 92), (12, 266, 560, 296), (266, 62, 374, 560), (212, 561, 243, 39), (92, 375, 561, 212), (375, 142, 373, 561), (370, 562, 372, 141), (123, 327, 562, 370), (327, 44, 303, 562), (297, 563, 371, 93), (39, 243, 563, 297), (243, 123, 370, 563), (213, 564, 244, 40), (93, 371, 564, 213), (371, 141, 369, 564), (366, 565, 368, 140), (124, 328, 565, 366), (328, 45, 304, 565), (298, 566, 367, 94), (40, 244, 566, 298), (244, 124, 366, 566), (214, 567, 245, 41), (94, 367, 567, 214), (367, 140, 365, 567), (362, 568, 364, 139), (125, 329, 568, 362), (329, 46, 305, 568), (299, 569, 363, 95), (41, 245, 569, 299), (245, 125, 362, 569), (215, 570, 246, 42), (95, 363, 570, 215), (363, 139, 361, 570), (358, 571, 360, 138), (126, 330, 571, 358), (330, 47, 306, 571), (300, 572, 359, 96), (42, 246, 572, 300), (246, 126, 358, 572), (216, 573, 247, 43), (96, 359, 573, 216), (359, 138, 357, 573), (354, 574, 356, 137), (50, 170, 574, 354), (170, 1, 267, 574), (302, 575, 355, 98), (13, 254, 575, 302), (254, 50, 354, 575), (218, 576, 248, 44), (98, 355, 576, 218), (355, 137, 353, 576), (350, 577, 352, 136), (128, 332, 577, 350), (332, 14, 268, 577), (303, 578, 351, 99), (44, 248, 578, 303), (248, 128, 350, 578), (219, 579, 249, 45), (99, 351, 579, 219), (351, 136, 349, 579), (346, 580, 348, 135), (129, 333, 580, 346), (333, 15, 269, 580), (304, 581, 347, 100), (45, 249, 581, 304), (249, 129, 346, 581), (220, 582, 250, 46), (100, 347, 582, 220), (347, 135, 345, 582), (342, 583, 344, 134), (130, 334, 583, 342), (334, 16, 270, 583), (305, 584, 343, 101), (46, 250, 584, 305), (250, 130, 342, 584), (221, 585, 251, 47), (101, 343, 585, 221), (343, 134, 341, 585), (338, 586, 340, 133), (131, 335, 586, 338), (335, 17, 271, 586), (306, 587, 339, 102), (47, 251, 587, 306), (251, 131, 338, 587), (222, 588, 252, 48), (102, 339, 588, 222), (339, 133, 337, 588), (337, 589, 336, 132), (133, 340, 589, 337), (340, 67, 187, 589), (341, 590, 335, 131), (134, 344, 590, 341), (344, 66, 186, 590), (345, 591, 334, 130), (135, 348, 591, 345), (348, 65, 185, 591), (349, 592, 333, 129), (136, 352, 592, 349), (352, 64, 184, 592), (353, 593, 332, 128), (137, 356, 593, 353), (356, 63, 183, 593), (357, 594, 331, 127), (138, 360, 594, 357), (360, 102, 222, 594), (361, 595, 330, 126), (139, 364, 595, 361), (364, 101, 221, 595), (365, 596, 329, 125), (140, 368, 596, 365), (368, 100, 220, 596), (369, 597, 328, 124), (141, 372, 597, 369), (372, 99, 219, 597), (373, 598, 327, 123), (142, 376, 598, 373), (376, 98, 218, 598), (377, 599, 326, 122), (143, 380, 599, 377), (380, 96, 216, 599), (381, 600, 325, 121), (144, 384, 600, 381), (384, 95, 215, 600), (385, 601, 324, 120), (145, 388, 601, 385), (388, 94, 214, 601), (389, 602, 323, 119), (146, 392, 602, 389), (392, 93, 213, 602), (393, 603, 322, 118), (147, 396, 603, 393), (396, 92, 212, 603), (397, 604, 321, 117), (148, 400, 604, 397), (400, 90, 210, 604), (401, 605, 320, 116), (149, 404, 605, 401), (404, 89, 209, 605), (405, 606, 319, 115), (150, 408, 606, 405), (408, 88, 208, 606), (409, 607, 318, 114), (151, 412, 607, 409), (412, 87, 207, 607), (413, 608, 317, 113), (152, 416, 608, 413), (416, 86, 206, 608), (417, 609, 316, 112), (153, 420, 609, 417), (420, 84, 204, 609), (421, 610, 315, 111), (154, 424, 610, 421), (424, 83, 203, 610), (425, 611, 314, 110), (155, 428, 611, 425), (428, 82, 202, 611), (429, 612, 313, 109), (156, 432, 612, 429), (432, 81, 201, 612), (433, 613, 312, 108), (157, 436, 613, 433), (436, 80, 200, 613), (437, 614, 311, 107), (158, 440, 614, 437), (440, 78, 198, 614), (441, 615, 310, 106), (159, 444, 615, 441), (444, 77, 197, 615), (445, 616, 309, 105), (160, 448, 616, 445), (448, 76, 196, 616), (449, 617, 308, 104), (161, 452, 617, 449), (452, 75, 195, 617), (453, 618, 307, 103), (162, 456, 618, 453), (456, 74, 194, 618), (457, 619, 273, 69), (163, 460, 619, 457), (460, 97, 217, 619), (461, 620, 274, 70), (164, 464, 620, 461), (464, 91, 211, 620), (465, 621, 275, 71), (165, 468, 621, 465), (468, 85, 205, 621), (469, 622, 276, 72), (166, 472, 622, 469), (472, 79, 199, 622), (473, 623, 256, 52), (167, 476, 623, 473), (476, 73, 193, 623), (477, 624, 272, 68), (168, 480, 624, 477), (480, 51, 171, 624)])
_uv = me_plane.uv_layers.new(name='UVMap')
_uv.uv.foreach_set('vector', [0.9583, 0.9583, 1.0, 0.9583, 1.0, 1.0, 0.9583, 1.0, 0.125, 0.9583, 0.1667, 0.9583, 0.1667, 1.0, 0.125, 1.0, 0.2917, 0.9583, 0.3333, 0.9583, 0.3333, 1.0, 0.2917, 1.0, 0.4583, 0.9583, 0.5, 0.9583, 0.5, 1.0, 0.4583, 1.0, 0.625, 0.9583, 0.6667, 0.9583, 0.6667, 1.0, 0.625, 1.0, 0.7917, 0.9583, 0.8333, 0.9583, 0.8333, 1.0, 0.7917, 1.0, 0.125, 0.125, 0.1667, 0.125, 0.1667, 0.1667, 0.125, 0.1667, 0.125, 0.2917, 0.1667, 0.2917, 0.1667, 0.3333, 0.125, 0.3333, 0.125, 0.4583, 0.1667, 0.4583, 0.1667, 0.5, 0.125, 0.5, 0.125, 0.625, 0.1667, 0.625, 0.1667, 0.6667, 0.125, 0.6667, 0.125, 0.7917, 0.1667, 0.7917, 0.1667, 0.8333, 0.125, 0.8333, 0.2917, 0.125, 0.3333, 0.125, 0.3333, 0.1667, 0.2917, 0.1667, 0.2917, 0.2917, 0.3333, 0.2917, 0.3333, 0.3333, 0.2917, 0.3333, 0.2917, 0.4583, 0.3333, 0.4583, 0.3333, 0.5, 0.2917, 0.5, 0.2917, 0.625, 0.3333, 0.625, 0.3333, 0.6667, 0.2917, 0.6667, 0.2917, 0.7917, 0.3333, 0.7917, 0.3333, 0.8333, 0.2917, 0.8333, 0.4583, 0.125, 0.5, 0.125, 0.5, 0.1667, 0.4583, 0.1667, 0.4583, 0.2917, 0.5, 0.2917, 0.5, 0.3333, 0.4583, 0.3333, 0.4583, 0.4583, 0.5, 0.4583, 0.5, 0.5, 0.4583, 0.5, 0.4583, 0.625, 0.5, 0.625, 0.5, 0.6667, 0.4583, 0.6667, 0.4583, 0.7917, 0.5, 0.7917, 0.5, 0.8333, 0.4583, 0.8333, 0.625, 0.125, 0.6667, 0.125, 0.6667, 0.1667, 0.625, 0.1667, 0.625, 0.2917, 0.6667, 0.2917, 0.6667, 0.3333, 0.625, 0.3333, 0.625, 0.4583, 0.6667, 0.4583, 0.6667, 0.5, 0.625, 0.5, 0.625, 0.625, 0.6667, 0.625, 0.6667, 0.6667, 0.625, 0.6667, 0.625, 0.7917, 0.6667, 0.7917, 0.6667, 0.8333, 0.625, 0.8333, 0.7917, 0.125, 0.8333, 0.125, 0.8333, 0.1667, 0.7917, 0.1667, 0.7917, 0.2917, 0.8333, 0.2917, 0.8333, 0.3333, 0.7917, 0.3333, 0.7917, 0.4583, 0.8333, 0.4583, 0.8333, 0.5, 0.7917, 0.5, 0.7917, 0.625, 0.8333, 0.625, 0.8333, 0.6667, 0.7917, 0.6667, 0.7917, 0.7917, 0.8333, 0.7917, 0.8333, 0.8333, 0.7917, 0.8333, 0.9583, 0.125, 1.0, 0.125, 1.0, 0.1667, 0.9583, 0.1667, 0.9583, 0.2917, 1.0, 0.2917, 1.0, 0.3333, 0.9583, 0.3333, 0.9583, 0.4583, 1.0, 0.4583, 1.0, 0.5, 0.9583, 0.5, 0.9583, 0.625, 1.0, 0.625, 1.0, 0.6667, 0.9583, 0.6667, 0.9583, 0.7917, 1.0, 0.7917, 1.0, 0.8333, 0.9583, 0.8333, 0.875, 0.7917, 0.9167, 0.7917, 0.9167, 0.8333, 0.875, 0.8333, 0.875, 0.7083, 0.9167, 0.7083, 0.9167, 0.75, 0.875, 0.75, 0.9583, 0.7083, 1.0, 0.7083, 1.0, 0.75, 0.9583, 0.75, 0.875, 0.625, 0.9167, 0.625, 0.9167, 0.6667, 0.875, 0.6667, 0.875, 0.5417, 0.9167, 0.5417, 0.9167, 0.5833, 0.875, 0.5833, 0.9583, 0.5417, 1.0, 0.5417, 1.0, 0.5833, 0.9583, 0.5833, 0.875, 0.4583, 0.9167, 0.4583, 0.9167, 0.5, 0.875, 0.5, 0.875, 0.375, 0.9167, 0.375, 0.9167, 0.4167, 0.875, 0.4167, 0.9583, 0.375, 1.0, 0.375, 1.0, 0.4167, 0.9583, 0.4167, 0.875, 0.2917, 0.9167, 0.2917, 0.9167, 0.3333, 0.875, 0.3333, 0.875, 0.2083, 0.9167, 0.2083, 0.9167, 0.25, 0.875, 0.25, 0.9583, 0.2083, 1.0, 0.2083, 1.0, 0.25, 0.9583, 0.25, 0.875, 0.125, 0.9167, 0.125, 0.9167, 0.1667, 0.875, 0.1667, 0.875, 0.04167, 0.9167, 0.04167, 0.9167, 0.08333, 0.875, 0.08333, 0.9583, 0.04167, 1.0, 0.04167, 1.0, 0.08333, 0.9583, 0.08333, 0.7083, 0.7917, 0.75, 0.7917, 0.75, 0.8333, 0.7083, 0.8333, 0.7083, 0.7083, 0.75, 0.7083, 0.75, 0.75, 0.7083, 0.75, 0.7917, 0.7083, 0.8333, 0.7083, 0.8333, 0.75, 0.7917, 0.75, 0.7083, 0.625, 0.75, 0.625, 0.75, 0.6667, 0.7083, 0.6667, 0.7083, 0.5417, 0.75, 0.5417, 0.75, 0.5833, 0.7083, 0.5833, 0.7917, 0.5417, 0.8333, 0.5417, 0.8333, 0.5833, 0.7917, 0.5833, 0.7083, 0.4583, 0.75, 0.4583, 0.75, 0.5, 0.7083, 0.5, 0.7083, 0.375, 0.75, 0.375, 0.75, 0.4167, 0.7083, 0.4167, 0.7917, 0.375, 0.8333, 0.375, 0.8333, 0.4167, 0.7917, 0.4167, 0.7083, 0.2917, 0.75, 0.2917, 0.75, 0.3333, 0.7083, 0.3333, 0.7083, 0.2083, 0.75, 0.2083, 0.75, 0.25, 0.7083, 0.25, 0.7917, 0.2083, 0.8333, 0.2083, 0.8333, 0.25, 0.7917, 0.25, 0.7083, 0.125, 0.75, 0.125, 0.75, 0.1667, 0.7083, 0.1667, 0.7083, 0.04167, 0.75, 0.04167, 0.75, 0.08333, 0.7083, 0.08333, 0.7917, 0.04167, 0.8333, 0.04167, 0.8333, 0.08333, 0.7917, 0.08333, 0.5417, 0.7917, 0.5833, 0.7917, 0.5833, 0.8333, 0.5417, 0.8333, 0.5417, 0.7083, 0.5833, 0.7083, 0.5833, 0.75, 0.5417, 0.75, 0.625, 0.7083, 0.6667, 0.7083, 0.6667, 0.75, 0.625, 0.75, 0.5417, 0.625, 0.5833, 0.625, 0.5833, 0.6667, 0.5417, 0.6667, 0.5417, 0.5417, 0.5833, 0.5417, 0.5833, 0.5833, 0.5417, 0.5833, 0.625, 0.5417, 0.6667, 0.5417, 0.6667, 0.5833, 0.625, 0.5833, 0.5417, 0.4583, 0.5833, 0.4583, 0.5833, 0.5, 0.5417, 0.5, 0.5417, 0.375, 0.5833, 0.375, 0.5833, 0.4167, 0.5417, 0.4167, 0.625, 0.375, 0.6667, 0.375, 0.6667, 0.4167, 0.625, 0.4167, 0.5417, 0.2917, 0.5833, 0.2917, 0.5833, 0.3333, 0.5417, 0.3333, 0.5417, 0.2083, 0.5833, 0.2083, 0.5833, 0.25, 0.5417, 0.25, 0.625, 0.2083, 0.6667, 0.2083, 0.6667, 0.25, 0.625, 0.25, 0.5417, 0.125, 0.5833, 0.125, 0.5833, 0.1667, 0.5417, 0.1667, 0.5417, 0.04167, 0.5833, 0.04167, 0.5833, 0.08333, 0.5417, 0.08333, 0.625, 0.04167, 0.6667, 0.04167, 0.6667, 0.08333, 0.625, 0.08333, 0.375, 0.7917, 0.4167, 0.7917, 0.4167, 0.8333, 0.375, 0.8333, 0.375, 0.7083, 0.4167, 0.7083, 0.4167, 0.75, 0.375, 0.75, 0.4583, 0.7083, 0.5, 0.7083, 0.5, 0.75, 0.4583, 0.75, 0.375, 0.625, 0.4167, 0.625, 0.4167, 0.6667, 0.375, 0.6667, 0.375, 0.5417, 0.4167, 0.5417, 0.4167, 0.5833, 0.375, 0.5833, 0.4583, 0.5417, 0.5, 0.5417, 0.5, 0.5833, 0.4583, 0.5833, 0.375, 0.4583, 0.4167, 0.4583, 0.4167, 0.5, 0.375, 0.5, 0.375, 0.375, 0.4167, 0.375, 0.4167, 0.4167, 0.375, 0.4167, 0.4583, 0.375, 0.5, 0.375, 0.5, 0.4167, 0.4583, 0.4167, 0.375, 0.2917, 0.4167, 0.2917, 0.4167, 0.3333, 0.375, 0.3333, 0.375, 0.2083, 0.4167, 0.2083, 0.4167, 0.25, 0.375, 0.25, 0.4583, 0.2083, 0.5, 0.2083, 0.5, 0.25, 0.4583, 0.25, 0.375, 0.125, 0.4167, 0.125, 0.4167, 0.1667, 0.375, 0.1667, 0.375, 0.04167, 0.4167, 0.04167, 0.4167, 0.08333, 0.375, 0.08333, 0.4583, 0.04167, 0.5, 0.04167, 0.5, 0.08333, 0.4583, 0.08333, 0.2083, 0.7917, 0.25, 0.7917, 0.25, 0.8333, 0.2083, 0.8333, 0.2083, 0.7083, 0.25, 0.7083, 0.25, 0.75, 0.2083, 0.75, 0.2917, 0.7083, 0.3333, 0.7083, 0.3333, 0.75, 0.2917, 0.75, 0.2083, 0.625, 0.25, 0.625, 0.25, 0.6667, 0.2083, 0.6667, 0.2083, 0.5417, 0.25, 0.5417, 0.25, 0.5833, 0.2083, 0.5833, 0.2917, 0.5417, 0.3333, 0.5417, 0.3333, 0.5833, 0.2917, 0.5833, 0.2083, 0.4583, 0.25, 0.4583, 0.25, 0.5, 0.2083, 0.5, 0.2083, 0.375, 0.25, 0.375, 0.25, 0.4167, 0.2083, 0.4167, 0.2917, 0.375, 0.3333, 0.375, 0.3333, 0.4167, 0.2917, 0.4167, 0.2083, 0.2917, 0.25, 0.2917, 0.25, 0.3333, 0.2083, 0.3333, 0.2083, 0.2083, 0.25, 0.2083, 0.25, 0.25, 0.2083, 0.25, 0.2917, 0.2083, 0.3333, 0.2083, 0.3333, 0.25, 0.2917, 0.25, 0.2083, 0.125, 0.25, 0.125, 0.25, 0.1667, 0.2083, 0.1667, 0.2083, 0.04167, 0.25, 0.04167, 0.25, 0.08333, 0.2083, 0.08333, 0.2917, 0.04167, 0.3333, 0.04167, 0.3333, 0.08333, 0.2917, 0.08333, 0.04167, 0.7917, 0.08333, 0.7917, 0.08333, 0.8333, 0.04167, 0.8333, 0.04167, 0.7083, 0.08333, 0.7083, 0.08333, 0.75, 0.04167, 0.75, 0.125, 0.7083, 0.1667, 0.7083, 0.1667, 0.75, 0.125, 0.75, 0.04167, 0.625, 0.08333, 0.625, 0.08333, 0.6667, 0.04167, 0.6667, 0.04167, 0.5417, 0.08333, 0.5417, 0.08333, 0.5833, 0.04167, 0.5833, 0.125, 0.5417, 0.1667, 0.5417, 0.1667, 0.5833, 0.125, 0.5833, 0.04167, 0.4583, 0.08333, 0.4583, 0.08333, 0.5, 0.04167, 0.5, 0.04167, 0.375, 0.08333, 0.375, 0.08333, 0.4167, 0.04167, 0.4167, 0.125, 0.375, 0.1667, 0.375, 0.1667, 0.4167, 0.125, 0.4167, 0.04167, 0.2917, 0.08333, 0.2917, 0.08333, 0.3333, 0.04167, 0.3333, 0.04167, 0.2083, 0.08333, 0.2083, 0.08333, 0.25, 0.04167, 0.25, 0.125, 0.2083, 0.1667, 0.2083, 0.1667, 0.25, 0.125, 0.25, 0.04167, 0.125, 0.08333, 0.125, 0.08333, 0.1667, 0.04167, 0.1667, 0.04167, 0.04167, 0.08333, 0.04167, 0.08333, 0.08333, 0.04167, 0.08333, 0.125, 0.04167, 0.1667, 0.04167, 0.1667, 0.08333, 0.125, 0.08333, 0.7083, 0.9583, 0.75, 0.9583, 0.75, 1.0, 0.7083, 1.0, 0.7083, 0.875, 0.75, 0.875, 0.75, 0.9167, 0.7083, 0.9167, 0.7917, 0.875, 0.8333, 0.875, 0.8333, 0.9167, 0.7917, 0.9167, 0.5417, 0.9583, 0.5833, 0.9583, 0.5833, 1.0, 0.5417, 1.0, 0.5417, 0.875, 0.5833, 0.875, 0.5833, 0.9167, 0.5417, 0.9167, 0.625, 0.875, 0.6667, 0.875, 0.6667, 0.9167, 0.625, 0.9167, 0.375, 0.9583, 0.4167, 0.9583, 0.4167, 1.0, 0.375, 1.0, 0.375, 0.875, 0.4167, 0.875, 0.4167, 0.9167, 0.375, 0.9167, 0.4583, 0.875, 0.5, 0.875, 0.5, 0.9167, 0.4583, 0.9167, 0.2083, 0.9583, 0.25, 0.9583, 0.25, 1.0, 0.2083, 1.0, 0.2083, 0.875, 0.25, 0.875, 0.25, 0.9167, 0.2083, 0.9167, 0.2917, 0.875, 0.3333, 0.875, 0.3333, 0.9167, 0.2917, 0.9167, 0.04167, 0.9583, 0.08333, 0.9583, 0.08333, 1.0, 0.04167, 1.0, 0.04167, 0.875, 0.08333, 0.875, 0.08333, 0.9167, 0.04167, 0.9167, 0.125, 0.875, 0.1667, 0.875, 0.1667, 0.9167, 0.125, 0.9167, 0.875, 0.9583, 0.9167, 0.9583, 0.9167, 1.0, 0.875, 1.0, 0.875, 0.875, 0.9167, 0.875, 0.9167, 0.9167, 0.875, 0.9167, 0.9583, 0.875, 1.0, 0.875, 1.0, 0.9167, 0.9583, 0.9167, 0.9167, 0.875, 0.9583, 0.875, 0.9583, 0.9167, 0.9167, 0.9167, 0.9167, 0.8333, 0.9583, 0.8333, 0.9583, 0.875, 0.9167, 0.875, 0.9583, 0.8333, 1.0, 0.8333, 1.0, 0.875, 0.9583, 0.875, 0.8333, 0.875, 0.875, 0.875, 0.875, 0.9167, 0.8333, 0.9167, 0.8333, 0.8333, 0.875, 0.8333, 0.875, 0.875, 0.8333, 0.875, 0.875, 0.8333, 0.9167, 0.8333, 0.9167, 0.875, 0.875, 0.875, 0.8333, 0.9583, 0.875, 0.9583, 0.875, 1.0, 0.8333, 1.0, 0.8333, 0.9167, 0.875, 0.9167, 0.875, 0.9583, 0.8333, 0.9583, 0.875, 0.9167, 0.9167, 0.9167, 0.9167, 0.9583, 0.875, 0.9583, 0.08333, 0.875, 0.125, 0.875, 0.125, 0.9167, 0.08333, 0.9167, 0.08333, 0.8333, 0.125, 0.8333, 0.125, 0.875, 0.08333, 0.875, 0.125, 0.8333, 0.1667, 0.8333, 0.1667, 0.875, 0.125, 0.875, 0.0, 0.875, 0.04167, 0.875, 0.04167, 0.9167, 0.0, 0.9167, 0.0, 0.8333, 0.04167, 0.8333, 0.04167, 0.875, 0.0, 0.875, 0.04167, 0.8333, 0.08333, 0.8333, 0.08333, 0.875, 0.04167, 0.875, 0.0, 0.9583, 0.04167, 0.9583, 0.04167, 1.0, 0.0, 1.0, 0.0, 0.9167, 0.04167, 0.9167, 0.04167, 0.9583, 0.0, 0.9583, 0.04167, 0.9167, 0.08333, 0.9167, 0.08333, 0.9583, 0.04167, 0.9583, 0.25, 0.875, 0.2917, 0.875, 0.2917, 0.9167, 0.25, 0.9167, 0.25, 0.8333, 0.2917, 0.8333, 0.2917, 0.875, 0.25, 0.875, 0.2917, 0.8333, 0.3333, 0.8333, 0.3333, 0.875, 0.2917, 0.875, 0.1667, 0.875, 0.2083, 0.875, 0.2083, 0.9167, 0.1667, 0.9167, 0.1667, 0.8333, 0.2083, 0.8333, 0.2083, 0.875, 0.1667, 0.875, 0.2083, 0.8333, 0.25, 0.8333, 0.25, 0.875, 0.2083, 0.875, 0.1667, 0.9583, 0.2083, 0.9583, 0.2083, 1.0, 0.1667, 1.0, 0.1667, 0.9167, 0.2083, 0.9167, 0.2083, 0.9583, 0.1667, 0.9583, 0.2083, 0.9167, 0.25, 0.9167, 0.25, 0.9583, 0.2083, 0.9583, 0.4167, 0.875, 0.4583, 0.875, 0.4583, 0.9167, 0.4167, 0.9167, 0.4167, 0.8333, 0.4583, 0.8333, 0.4583, 0.875, 0.4167, 0.875, 0.4583, 0.8333, 0.5, 0.8333, 0.5, 0.875, 0.4583, 0.875, 0.3333, 0.875, 0.375, 0.875, 0.375, 0.9167, 0.3333, 0.9167, 0.3333, 0.8333, 0.375, 0.8333, 0.375, 0.875, 0.3333, 0.875, 0.375, 0.8333, 0.4167, 0.8333, 0.4167, 0.875, 0.375, 0.875, 0.3333, 0.9583, 0.375, 0.9583, 0.375, 1.0, 0.3333, 1.0, 0.3333, 0.9167, 0.375, 0.9167, 0.375, 0.9583, 0.3333, 0.9583, 0.375, 0.9167, 0.4167, 0.9167, 0.4167, 0.9583, 0.375, 0.9583, 0.5833, 0.875, 0.625, 0.875, 0.625, 0.9167, 0.5833, 0.9167, 0.5833, 0.8333, 0.625, 0.8333, 0.625, 0.875, 0.5833, 0.875, 0.625, 0.8333, 0.6667, 0.8333, 0.6667, 0.875, 0.625, 0.875, 0.5, 0.875, 0.5417, 0.875, 0.5417, 0.9167, 0.5, 0.9167, 0.5, 0.8333, 0.5417, 0.8333, 0.5417, 0.875, 0.5, 0.875, 0.5417, 0.8333, 0.5833, 0.8333, 0.5833, 0.875, 0.5417, 0.875, 0.5, 0.9583, 0.5417, 0.9583, 0.5417, 1.0, 0.5, 1.0, 0.5, 0.9167, 0.5417, 0.9167, 0.5417, 0.9583, 0.5, 0.9583, 0.5417, 0.9167, 0.5833, 0.9167, 0.5833, 0.9583, 0.5417, 0.9583, 0.75, 0.875, 0.7917, 0.875, 0.7917, 0.9167, 0.75, 0.9167, 0.75, 0.8333, 0.7917, 0.8333, 0.7917, 0.875, 0.75, 0.875, 0.7917, 0.8333, 0.8333, 0.8333, 0.8333, 0.875, 0.7917, 0.875, 0.6667, 0.875, 0.7083, 0.875, 0.7083, 0.9167, 0.6667, 0.9167, 0.6667, 0.8333, 0.7083, 0.8333, 0.7083, 0.875, 0.6667, 0.875, 0.7083, 0.8333, 0.75, 0.8333, 0.75, 0.875, 0.7083, 0.875, 0.6667, 0.9583, 0.7083, 0.9583, 0.7083, 1.0, 0.6667, 1.0, 0.6667, 0.9167, 0.7083, 0.9167, 0.7083, 0.9583, 0.6667, 0.9583, 0.7083, 0.9167, 0.75, 0.9167, 0.75, 0.9583, 0.7083, 0.9583, 0.08333, 0.04167, 0.125, 0.04167, 0.125, 0.08333, 0.08333, 0.08333, 0.08333, 0.0, 0.125, 0.0, 0.125, 0.04167, 0.08333, 0.04167, 0.125, 0.0, 0.1667, 0.0, 0.1667, 0.04167, 0.125, 0.04167, 0.0, 0.04167, 0.04167, 0.04167, 0.04167, 0.08333, 0.0, 0.08333, 0.0, 0.0, 0.04167, 0.0, 0.04167, 0.04167, 0.0, 0.04167, 0.04167, 0.0, 0.08333, 0.0, 0.08333, 0.04167, 0.04167, 0.04167, 0.0, 0.125, 0.04167, 0.125, 0.04167, 0.1667, 0.0, 0.1667, 0.0, 0.08333, 0.04167, 0.08333, 0.04167, 0.125, 0.0, 0.125, 0.04167, 0.08333, 0.08333, 0.08333, 0.08333, 0.125, 0.04167, 0.125, 0.08333, 0.2083, 0.125, 0.2083, 0.125, 0.25, 0.08333, 0.25, 0.08333, 0.1667, 0.125, 0.1667, 0.125, 0.2083, 0.08333, 0.2083, 0.125, 0.1667, 0.1667, 0.1667, 0.1667, 0.2083, 0.125, 0.2083, 0.0, 0.2083, 0.04167, 0.2083, 0.04167, 0.25, 0.0, 0.25, 0.0, 0.1667, 0.04167, 0.1667, 0.04167, 0.2083, 0.0, 0.2083, 0.04167, 0.1667, 0.08333, 0.1667, 0.08333, 0.2083, 0.04167, 0.2083, 0.0, 0.2917, 0.04167, 0.2917, 0.04167, 0.3333, 0.0, 0.3333, 0.0, 0.25, 0.04167, 0.25, 0.04167, 0.2917, 0.0, 0.2917, 0.04167, 0.25, 0.08333, 0.25, 0.08333, 0.2917, 0.04167, 0.2917, 0.08333, 0.375, 0.125, 0.375, 0.125, 0.4167, 0.08333, 0.4167, 0.08333, 0.3333, 0.125, 0.3333, 0.125, 0.375, 0.08333, 0.375, 0.125, 0.3333, 0.1667, 0.3333, 0.1667, 0.375, 0.125, 0.375, 0.0, 0.375, 0.04167, 0.375, 0.04167, 0.4167, 0.0, 0.4167, 0.0, 0.3333, 0.04167, 0.3333, 0.04167, 0.375, 0.0, 0.375, 0.04167, 0.3333, 0.08333, 0.3333, 0.08333, 0.375, 0.04167, 0.375, 0.0, 0.4583, 0.04167, 0.4583, 0.04167, 0.5, 0.0, 0.5, 0.0, 0.4167, 0.04167, 0.4167, 0.04167, 0.4583, 0.0, 0.4583, 0.04167, 0.4167, 0.08333, 0.4167, 0.08333, 0.4583, 0.04167, 0.4583, 0.08333, 0.5417, 0.125, 0.5417, 0.125, 0.5833, 0.08333, 0.5833, 0.08333, 0.5, 0.125, 0.5, 0.125, 0.5417, 0.08333, 0.5417, 0.125, 0.5, 0.1667, 0.5, 0.1667, 0.5417, 0.125, 0.5417, 0.0, 0.5417, 0.04167, 0.5417, 0.04167, 0.5833, 0.0, 0.5833, 0.0, 0.5, 0.04167, 0.5, 0.04167, 0.5417, 0.0, 0.5417, 0.04167, 0.5, 0.08333, 0.5, 0.08333, 0.5417, 0.04167, 0.5417, 0.0, 0.625, 0.04167, 0.625, 0.04167, 0.6667, 0.0, 0.6667, 0.0, 0.5833, 0.04167, 0.5833, 0.04167, 0.625, 0.0, 0.625, 0.04167, 0.5833, 0.08333, 0.5833, 0.08333, 0.625, 0.04167, 0.625, 0.08333, 0.7083, 0.125, 0.7083, 0.125, 0.75, 0.08333, 0.75, 0.08333, 0.6667, 0.125, 0.6667, 0.125, 0.7083, 0.08333, 0.7083, 0.125, 0.6667, 0.1667, 0.6667, 0.1667, 0.7083, 0.125, 0.7083, 0.0, 0.7083, 0.04167, 0.7083, 0.04167, 0.75, 0.0, 0.75, 0.0, 0.6667, 0.04167, 0.6667, 0.04167, 0.7083, 0.0, 0.7083, 0.04167, 0.6667, 0.08333, 0.6667, 0.08333, 0.7083, 0.04167, 0.7083, 0.0, 0.7917, 0.04167, 0.7917, 0.04167, 0.8333, 0.0, 0.8333, 0.0, 0.75, 0.04167, 0.75, 0.04167, 0.7917, 0.0, 0.7917, 0.04167, 0.75, 0.08333, 0.75, 0.08333, 0.7917, 0.04167, 0.7917, 0.25, 0.04167, 0.2917, 0.04167, 0.2917, 0.08333, 0.25, 0.08333, 0.25, 0.0, 0.2917, 0.0, 0.2917, 0.04167, 0.25, 0.04167, 0.2917, 0.0, 0.3333, 0.0, 0.3333, 0.04167, 0.2917, 0.04167, 0.1667, 0.04167, 0.2083, 0.04167, 0.2083, 0.08333, 0.1667, 0.08333, 0.1667, 0.0, 0.2083, 0.0, 0.2083, 0.04167, 0.1667, 0.04167, 0.2083, 0.0, 0.25, 0.0, 0.25, 0.04167, 0.2083, 0.04167, 0.1667, 0.125, 0.2083, 0.125, 0.2083, 0.1667, 0.1667, 0.1667, 0.1667, 0.08333, 0.2083, 0.08333, 0.2083, 0.125, 0.1667, 0.125, 0.2083, 0.08333, 0.25, 0.08333, 0.25, 0.125, 0.2083, 0.125, 0.25, 0.2083, 0.2917, 0.2083, 0.2917, 0.25, 0.25, 0.25, 0.25, 0.1667, 0.2917, 0.1667, 0.2917, 0.2083, 0.25, 0.2083, 0.2917, 0.1667, 0.3333, 0.1667, 0.3333, 0.2083, 0.2917, 0.2083, 0.1667, 0.2083, 0.2083, 0.2083, 0.2083, 0.25, 0.1667, 0.25, 0.1667, 0.1667, 0.2083, 0.1667, 0.2083, 0.2083, 0.1667, 0.2083, 0.2083, 0.1667, 0.25, 0.1667, 0.25, 0.2083, 0.2083, 0.2083, 0.1667, 0.2917, 0.2083, 0.2917, 0.2083, 0.3333, 0.1667, 0.3333, 0.1667, 0.25, 0.2083, 0.25, 0.2083, 0.2917, 0.1667, 0.2917, 0.2083, 0.25, 0.25, 0.25, 0.25, 0.2917, 0.2083, 0.2917, 0.25, 0.375, 0.2917, 0.375, 0.2917, 0.4167, 0.25, 0.4167, 0.25, 0.3333, 0.2917, 0.3333, 0.2917, 0.375, 0.25, 0.375, 0.2917, 0.3333, 0.3333, 0.3333, 0.3333, 0.375, 0.2917, 0.375, 0.1667, 0.375, 0.2083, 0.375, 0.2083, 0.4167, 0.1667, 0.4167, 0.1667, 0.3333, 0.2083, 0.3333, 0.2083, 0.375, 0.1667, 0.375, 0.2083, 0.3333, 0.25, 0.3333, 0.25, 0.375, 0.2083, 0.375, 0.1667, 0.4583, 0.2083, 0.4583, 0.2083, 0.5, 0.1667, 0.5, 0.1667, 0.4167, 0.2083, 0.4167, 0.2083, 0.4583, 0.1667, 0.4583, 0.2083, 0.4167, 0.25, 0.4167, 0.25, 0.4583, 0.2083, 0.4583, 0.25, 0.5417, 0.2917, 0.5417, 0.2917, 0.5833, 0.25, 0.5833, 0.25, 0.5, 0.2917, 0.5, 0.2917, 0.5417, 0.25, 0.5417, 0.2917, 0.5, 0.3333, 0.5, 0.3333, 0.5417, 0.2917, 0.5417, 0.1667, 0.5417, 0.2083, 0.5417, 0.2083, 0.5833, 0.1667, 0.5833, 0.1667, 0.5, 0.2083, 0.5, 0.2083, 0.5417, 0.1667, 0.5417, 0.2083, 0.5, 0.25, 0.5, 0.25, 0.5417, 0.2083, 0.5417, 0.1667, 0.625, 0.2083, 0.625, 0.2083, 0.6667, 0.1667, 0.6667, 0.1667, 0.5833, 0.2083, 0.5833, 0.2083, 0.625, 0.1667, 0.625, 0.2083, 0.5833, 0.25, 0.5833, 0.25, 0.625, 0.2083, 0.625, 0.25, 0.7083, 0.2917, 0.7083, 0.2917, 0.75, 0.25, 0.75, 0.25, 0.6667, 0.2917, 0.6667, 0.2917, 0.7083, 0.25, 0.7083, 0.2917, 0.6667, 0.3333, 0.6667, 0.3333, 0.7083, 0.2917, 0.7083, 0.1667, 0.7083, 0.2083, 0.7083, 0.2083, 0.75, 0.1667, 0.75, 0.1667, 0.6667, 0.2083, 0.6667, 0.2083, 0.7083, 0.1667, 0.7083, 0.2083, 0.6667, 0.25, 0.6667, 0.25, 0.7083, 0.2083, 0.7083, 0.1667, 0.7917, 0.2083, 0.7917, 0.2083, 0.8333, 0.1667, 0.8333, 0.1667, 0.75, 0.2083, 0.75, 0.2083, 0.7917, 0.1667, 0.7917, 0.2083, 0.75, 0.25, 0.75, 0.25, 0.7917, 0.2083, 0.7917, 0.4167, 0.04167, 0.4583, 0.04167, 0.4583, 0.08333, 0.4167, 0.08333, 0.4167, 0.0, 0.4583, 0.0, 0.4583, 0.04167, 0.4167, 0.04167, 0.4583, 0.0, 0.5, 0.0, 0.5, 0.04167, 0.4583, 0.04167, 0.3333, 0.04167, 0.375, 0.04167, 0.375, 0.08333, 0.3333, 0.08333, 0.3333, 0.0, 0.375, 0.0, 0.375, 0.04167, 0.3333, 0.04167, 0.375, 0.0, 0.4167, 0.0, 0.4167, 0.04167, 0.375, 0.04167, 0.3333, 0.125, 0.375, 0.125, 0.375, 0.1667, 0.3333, 0.1667, 0.3333, 0.08333, 0.375, 0.08333, 0.375, 0.125, 0.3333, 0.125, 0.375, 0.08333, 0.4167, 0.08333, 0.4167, 0.125, 0.375, 0.125, 0.4167, 0.2083, 0.4583, 0.2083, 0.4583, 0.25, 0.4167, 0.25, 0.4167, 0.1667, 0.4583, 0.1667, 0.4583, 0.2083, 0.4167, 0.2083, 0.4583, 0.1667, 0.5, 0.1667, 0.5, 0.2083, 0.4583, 0.2083, 0.3333, 0.2083, 0.375, 0.2083, 0.375, 0.25, 0.3333, 0.25, 0.3333, 0.1667, 0.375, 0.1667, 0.375, 0.2083, 0.3333, 0.2083, 0.375, 0.1667, 0.4167, 0.1667, 0.4167, 0.2083, 0.375, 0.2083, 0.3333, 0.2917, 0.375, 0.2917, 0.375, 0.3333, 0.3333, 0.3333, 0.3333, 0.25, 0.375, 0.25, 0.375, 0.2917, 0.3333, 0.2917, 0.375, 0.25, 0.4167, 0.25, 0.4167, 0.2917, 0.375, 0.2917, 0.4167, 0.375, 0.4583, 0.375, 0.4583, 0.4167, 0.4167, 0.4167, 0.4167, 0.3333, 0.4583, 0.3333, 0.4583, 0.375, 0.4167, 0.375, 0.4583, 0.3333, 0.5, 0.3333, 0.5, 0.375, 0.4583, 0.375, 0.3333, 0.375, 0.375, 0.375, 0.375, 0.4167, 0.3333, 0.4167, 0.3333, 0.3333, 0.375, 0.3333, 0.375, 0.375, 0.3333, 0.375, 0.375, 0.3333, 0.4167, 0.3333, 0.4167, 0.375, 0.375, 0.375, 0.3333, 0.4583, 0.375, 0.4583, 0.375, 0.5, 0.3333, 0.5, 0.3333, 0.4167, 0.375, 0.4167, 0.375, 0.4583, 0.3333, 0.4583, 0.375, 0.4167, 0.4167, 0.4167, 0.4167, 0.4583, 0.375, 0.4583, 0.4167, 0.5417, 0.4583, 0.5417, 0.4583, 0.5833, 0.4167, 0.5833, 0.4167, 0.5, 0.4583, 0.5, 0.4583, 0.5417, 0.4167, 0.5417, 0.4583, 0.5, 0.5, 0.5, 0.5, 0.5417, 0.4583, 0.5417, 0.3333, 0.5417, 0.375, 0.5417, 0.375, 0.5833, 0.3333, 0.5833, 0.3333, 0.5, 0.375, 0.5, 0.375, 0.5417, 0.3333, 0.5417, 0.375, 0.5, 0.4167, 0.5, 0.4167, 0.5417, 0.375, 0.5417, 0.3333, 0.625, 0.375, 0.625, 0.375, 0.6667, 0.3333, 0.6667, 0.3333, 0.5833, 0.375, 0.5833, 0.375, 0.625, 0.3333, 0.625, 0.375, 0.5833, 0.4167, 0.5833, 0.4167, 0.625, 0.375, 0.625, 0.4167, 0.7083, 0.4583, 0.7083, 0.4583, 0.75, 0.4167, 0.75, 0.4167, 0.6667, 0.4583, 0.6667, 0.4583, 0.7083, 0.4167, 0.7083, 0.4583, 0.6667, 0.5, 0.6667, 0.5, 0.7083, 0.4583, 0.7083, 0.3333, 0.7083, 0.375, 0.7083, 0.375, 0.75, 0.3333, 0.75, 0.3333, 0.6667, 0.375, 0.6667, 0.375, 0.7083, 0.3333, 0.7083, 0.375, 0.6667, 0.4167, 0.6667, 0.4167, 0.7083, 0.375, 0.7083, 0.3333, 0.7917, 0.375, 0.7917, 0.375, 0.8333, 0.3333, 0.8333, 0.3333, 0.75, 0.375, 0.75, 0.375, 0.7917, 0.3333, 0.7917, 0.375, 0.75, 0.4167, 0.75, 0.4167, 0.7917, 0.375, 0.7917, 0.5833, 0.04167, 0.625, 0.04167, 0.625, 0.08333, 0.5833, 0.08333, 0.5833, 0.0, 0.625, 0.0, 0.625, 0.04167, 0.5833, 0.04167, 0.625, 0.0, 0.6667, 0.0, 0.6667, 0.04167, 0.625, 0.04167, 0.5, 0.04167, 0.5417, 0.04167, 0.5417, 0.08333, 0.5, 0.08333, 0.5, 0.0, 0.5417, 0.0, 0.5417, 0.04167, 0.5, 0.04167, 0.5417, 0.0, 0.5833, 0.0, 0.5833, 0.04167, 0.5417, 0.04167, 0.5, 0.125, 0.5417, 0.125, 0.5417, 0.1667, 0.5, 0.1667, 0.5, 0.08333, 0.5417, 0.08333, 0.5417, 0.125, 0.5, 0.125, 0.5417, 0.08333, 0.5833, 0.08333, 0.5833, 0.125, 0.5417, 0.125, 0.5833, 0.2083, 0.625, 0.2083, 0.625, 0.25, 0.5833, 0.25, 0.5833, 0.1667, 0.625, 0.1667, 0.625, 0.2083, 0.5833, 0.2083, 0.625, 0.1667, 0.6667, 0.1667, 0.6667, 0.2083, 0.625, 0.2083, 0.5, 0.2083, 0.5417, 0.2083, 0.5417, 0.25, 0.5, 0.25, 0.5, 0.1667, 0.5417, 0.1667, 0.5417, 0.2083, 0.5, 0.2083, 0.5417, 0.1667, 0.5833, 0.1667, 0.5833, 0.2083, 0.5417, 0.2083, 0.5, 0.2917, 0.5417, 0.2917, 0.5417, 0.3333, 0.5, 0.3333, 0.5, 0.25, 0.5417, 0.25, 0.5417, 0.2917, 0.5, 0.2917, 0.5417, 0.25, 0.5833, 0.25, 0.5833, 0.2917, 0.5417, 0.2917, 0.5833, 0.375, 0.625, 0.375, 0.625, 0.4167, 0.5833, 0.4167, 0.5833, 0.3333, 0.625, 0.3333, 0.625, 0.375, 0.5833, 0.375, 0.625, 0.3333, 0.6667, 0.3333, 0.6667, 0.375, 0.625, 0.375, 0.5, 0.375, 0.5417, 0.375, 0.5417, 0.4167, 0.5, 0.4167, 0.5, 0.3333, 0.5417, 0.3333, 0.5417, 0.375, 0.5, 0.375, 0.5417, 0.3333, 0.5833, 0.3333, 0.5833, 0.375, 0.5417, 0.375, 0.5, 0.4583, 0.5417, 0.4583, 0.5417, 0.5, 0.5, 0.5, 0.5, 0.4167, 0.5417, 0.4167, 0.5417, 0.4583, 0.5, 0.4583, 0.5417, 0.4167, 0.5833, 0.4167, 0.5833, 0.4583, 0.5417, 0.4583, 0.5833, 0.5417, 0.625, 0.5417, 0.625, 0.5833, 0.5833, 0.5833, 0.5833, 0.5, 0.625, 0.5, 0.625, 0.5417, 0.5833, 0.5417, 0.625, 0.5, 0.6667, 0.5, 0.6667, 0.5417, 0.625, 0.5417, 0.5, 0.5417, 0.5417, 0.5417, 0.5417, 0.5833, 0.5, 0.5833, 0.5, 0.5, 0.5417, 0.5, 0.5417, 0.5417, 0.5, 0.5417, 0.5417, 0.5, 0.5833, 0.5, 0.5833, 0.5417, 0.5417, 0.5417, 0.5, 0.625, 0.5417, 0.625, 0.5417, 0.6667, 0.5, 0.6667, 0.5, 0.5833, 0.5417, 0.5833, 0.5417, 0.625, 0.5, 0.625, 0.5417, 0.5833, 0.5833, 0.5833, 0.5833, 0.625, 0.5417, 0.625, 0.5833, 0.7083, 0.625, 0.7083, 0.625, 0.75, 0.5833, 0.75, 0.5833, 0.6667, 0.625, 0.6667, 0.625, 0.7083, 0.5833, 0.7083, 0.625, 0.6667, 0.6667, 0.6667, 0.6667, 0.7083, 0.625, 0.7083, 0.5, 0.7083, 0.5417, 0.7083, 0.5417, 0.75, 0.5, 0.75, 0.5, 0.6667, 0.5417, 0.6667, 0.5417, 0.7083, 0.5, 0.7083, 0.5417, 0.6667, 0.5833, 0.6667, 0.5833, 0.7083, 0.5417, 0.7083, 0.5, 0.7917, 0.5417, 0.7917, 0.5417, 0.8333, 0.5, 0.8333, 0.5, 0.75, 0.5417, 0.75, 0.5417, 0.7917, 0.5, 0.7917, 0.5417, 0.75, 0.5833, 0.75, 0.5833, 0.7917, 0.5417, 0.7917, 0.75, 0.04167, 0.7917, 0.04167, 0.7917, 0.08333, 0.75, 0.08333, 0.75, 0.0, 0.7917, 0.0, 0.7917, 0.04167, 0.75, 0.04167, 0.7917, 0.0, 0.8333, 0.0, 0.8333, 0.04167, 0.7917, 0.04167, 0.6667, 0.04167, 0.7083, 0.04167, 0.7083, 0.08333, 0.6667, 0.08333, 0.6667, 0.0, 0.7083, 0.0, 0.7083, 0.04167, 0.6667, 0.04167, 0.7083, 0.0, 0.75, 0.0, 0.75, 0.04167, 0.7083, 0.04167, 0.6667, 0.125, 0.7083, 0.125, 0.7083, 0.1667, 0.6667, 0.1667, 0.6667, 0.08333, 0.7083, 0.08333, 0.7083, 0.125, 0.6667, 0.125, 0.7083, 0.08333, 0.75, 0.08333, 0.75, 0.125, 0.7083, 0.125, 0.75, 0.2083, 0.7917, 0.2083, 0.7917, 0.25, 0.75, 0.25, 0.75, 0.1667, 0.7917, 0.1667, 0.7917, 0.2083, 0.75, 0.2083, 0.7917, 0.1667, 0.8333, 0.1667, 0.8333, 0.2083, 0.7917, 0.2083, 0.6667, 0.2083, 0.7083, 0.2083, 0.7083, 0.25, 0.6667, 0.25, 0.6667, 0.1667, 0.7083, 0.1667, 0.7083, 0.2083, 0.6667, 0.2083, 0.7083, 0.1667, 0.75, 0.1667, 0.75, 0.2083, 0.7083, 0.2083, 0.6667, 0.2917, 0.7083, 0.2917, 0.7083, 0.3333, 0.6667, 0.3333, 0.6667, 0.25, 0.7083, 0.25, 0.7083, 0.2917, 0.6667, 0.2917, 0.7083, 0.25, 0.75, 0.25, 0.75, 0.2917, 0.7083, 0.2917, 0.75, 0.375, 0.7917, 0.375, 0.7917, 0.4167, 0.75, 0.4167, 0.75, 0.3333, 0.7917, 0.3333, 0.7917, 0.375, 0.75, 0.375, 0.7917, 0.3333, 0.8333, 0.3333, 0.8333, 0.375, 0.7917, 0.375, 0.6667, 0.375, 0.7083, 0.375, 0.7083, 0.4167, 0.6667, 0.4167, 0.6667, 0.3333, 0.7083, 0.3333, 0.7083, 0.375, 0.6667, 0.375, 0.7083, 0.3333, 0.75, 0.3333, 0.75, 0.375, 0.7083, 0.375, 0.6667, 0.4583, 0.7083, 0.4583, 0.7083, 0.5, 0.6667, 0.5, 0.6667, 0.4167, 0.7083, 0.4167, 0.7083, 0.4583, 0.6667, 0.4583, 0.7083, 0.4167, 0.75, 0.4167, 0.75, 0.4583, 0.7083, 0.4583, 0.75, 0.5417, 0.7917, 0.5417, 0.7917, 0.5833, 0.75, 0.5833, 0.75, 0.5, 0.7917, 0.5, 0.7917, 0.5417, 0.75, 0.5417, 0.7917, 0.5, 0.8333, 0.5, 0.8333, 0.5417, 0.7917, 0.5417, 0.6667, 0.5417, 0.7083, 0.5417, 0.7083, 0.5833, 0.6667, 0.5833, 0.6667, 0.5, 0.7083, 0.5, 0.7083, 0.5417, 0.6667, 0.5417, 0.7083, 0.5, 0.75, 0.5, 0.75, 0.5417, 0.7083, 0.5417, 0.6667, 0.625, 0.7083, 0.625, 0.7083, 0.6667, 0.6667, 0.6667, 0.6667, 0.5833, 0.7083, 0.5833, 0.7083, 0.625, 0.6667, 0.625, 0.7083, 0.5833, 0.75, 0.5833, 0.75, 0.625, 0.7083, 0.625, 0.75, 0.7083, 0.7917, 0.7083, 0.7917, 0.75, 0.75, 0.75, 0.75, 0.6667, 0.7917, 0.6667, 0.7917, 0.7083, 0.75, 0.7083, 0.7917, 0.6667, 0.8333, 0.6667, 0.8333, 0.7083, 0.7917, 0.7083, 0.6667, 0.7083, 0.7083, 0.7083, 0.7083, 0.75, 0.6667, 0.75, 0.6667, 0.6667, 0.7083, 0.6667, 0.7083, 0.7083, 0.6667, 0.7083, 0.7083, 0.6667, 0.75, 0.6667, 0.75, 0.7083, 0.7083, 0.7083, 0.6667, 0.7917, 0.7083, 0.7917, 0.7083, 0.8333, 0.6667, 0.8333, 0.6667, 0.75, 0.7083, 0.75, 0.7083, 0.7917, 0.6667, 0.7917, 0.7083, 0.75, 0.75, 0.75, 0.75, 0.7917, 0.7083, 0.7917, 0.9167, 0.04167, 0.9583, 0.04167, 0.9583, 0.08333, 0.9167, 0.08333, 0.9167, 0.0, 0.9583, 0.0, 0.9583, 0.04167, 0.9167, 0.04167, 0.9583, 0.0, 1.0, 0.0, 1.0, 0.04167, 0.9583, 0.04167, 0.8333, 0.04167, 0.875, 0.04167, 0.875, 0.08333, 0.8333, 0.08333, 0.8333, 0.0, 0.875, 0.0, 0.875, 0.04167, 0.8333, 0.04167, 0.875, 0.0, 0.9167, 0.0, 0.9167, 0.04167, 0.875, 0.04167, 0.8333, 0.125, 0.875, 0.125, 0.875, 0.1667, 0.8333, 0.1667, 0.8333, 0.08333, 0.875, 0.08333, 0.875, 0.125, 0.8333, 0.125, 0.875, 0.08333, 0.9167, 0.08333, 0.9167, 0.125, 0.875, 0.125, 0.9167, 0.2083, 0.9583, 0.2083, 0.9583, 0.25, 0.9167, 0.25, 0.9167, 0.1667, 0.9583, 0.1667, 0.9583, 0.2083, 0.9167, 0.2083, 0.9583, 0.1667, 1.0, 0.1667, 1.0, 0.2083, 0.9583, 0.2083, 0.8333, 0.2083, 0.875, 0.2083, 0.875, 0.25, 0.8333, 0.25, 0.8333, 0.1667, 0.875, 0.1667, 0.875, 0.2083, 0.8333, 0.2083, 0.875, 0.1667, 0.9167, 0.1667, 0.9167, 0.2083, 0.875, 0.2083, 0.8333, 0.2917, 0.875, 0.2917, 0.875, 0.3333, 0.8333, 0.3333, 0.8333, 0.25, 0.875, 0.25, 0.875, 0.2917, 0.8333, 0.2917, 0.875, 0.25, 0.9167, 0.25, 0.9167, 0.2917, 0.875, 0.2917, 0.9167, 0.375, 0.9583, 0.375, 0.9583, 0.4167, 0.9167, 0.4167, 0.9167, 0.3333, 0.9583, 0.3333, 0.9583, 0.375, 0.9167, 0.375, 0.9583, 0.3333, 1.0, 0.3333, 1.0, 0.375, 0.9583, 0.375, 0.8333, 0.375, 0.875, 0.375, 0.875, 0.4167, 0.8333, 0.4167, 0.8333, 0.3333, 0.875, 0.3333, 0.875, 0.375, 0.8333, 0.375, 0.875, 0.3333, 0.9167, 0.3333, 0.9167, 0.375, 0.875, 0.375, 0.8333, 0.4583, 0.875, 0.4583, 0.875, 0.5, 0.8333, 0.5, 0.8333, 0.4167, 0.875, 0.4167, 0.875, 0.4583, 0.8333, 0.4583, 0.875, 0.4167, 0.9167, 0.4167, 0.9167, 0.4583, 0.875, 0.4583, 0.9167, 0.5417, 0.9583, 0.5417, 0.9583, 0.5833, 0.9167, 0.5833, 0.9167, 0.5, 0.9583, 0.5, 0.9583, 0.5417, 0.9167, 0.5417, 0.9583, 0.5, 1.0, 0.5, 1.0, 0.5417, 0.9583, 0.5417, 0.8333, 0.5417, 0.875, 0.5417, 0.875, 0.5833, 0.8333, 0.5833, 0.8333, 0.5, 0.875, 0.5, 0.875, 0.5417, 0.8333, 0.5417, 0.875, 0.5, 0.9167, 0.5, 0.9167, 0.5417, 0.875, 0.5417, 0.8333, 0.625, 0.875, 0.625, 0.875, 0.6667, 0.8333, 0.6667, 0.8333, 0.5833, 0.875, 0.5833, 0.875, 0.625, 0.8333, 0.625, 0.875, 0.5833, 0.9167, 0.5833, 0.9167, 0.625, 0.875, 0.625, 0.9167, 0.7083, 0.9583, 0.7083, 0.9583, 0.75, 0.9167, 0.75, 0.9167, 0.6667, 0.9583, 0.6667, 0.9583, 0.7083, 0.9167, 0.7083, 0.9583, 0.6667, 1.0, 0.6667, 1.0, 0.7083, 0.9583, 0.7083, 0.8333, 0.7083, 0.875, 0.7083, 0.875, 0.75, 0.8333, 0.75, 0.8333, 0.6667, 0.875, 0.6667, 0.875, 0.7083, 0.8333, 0.7083, 0.875, 0.6667, 0.9167, 0.6667, 0.9167, 0.7083, 0.875, 0.7083, 0.8333, 0.7917, 0.875, 0.7917, 0.875, 0.8333, 0.8333, 0.8333, 0.8333, 0.75, 0.875, 0.75, 0.875, 0.7917, 0.8333, 0.7917, 0.875, 0.75, 0.9167, 0.75, 0.9167, 0.7917, 0.875, 0.7917, 0.9167, 0.7917, 0.9583, 0.7917, 0.9583, 0.8333, 0.9167, 0.8333, 0.9167, 0.75, 0.9583, 0.75, 0.9583, 0.7917, 0.9167, 0.7917, 0.9583, 0.75, 1.0, 0.75, 1.0, 0.7917, 0.9583, 0.7917, 0.9167, 0.625, 0.9583, 0.625, 0.9583, 0.6667, 0.9167, 0.6667, 0.9167, 0.5833, 0.9583, 0.5833, 0.9583, 0.625, 0.9167, 0.625, 0.9583, 0.5833, 1.0, 0.5833, 1.0, 0.625, 0.9583, 0.625, 0.9167, 0.4583, 0.9583, 0.4583, 0.9583, 0.5, 0.9167, 0.5, 0.9167, 0.4167, 0.9583, 0.4167, 0.9583, 0.4583, 0.9167, 0.4583, 0.9583, 0.4167, 1.0, 0.4167, 1.0, 0.4583, 0.9583, 0.4583, 0.9167, 0.2917, 0.9583, 0.2917, 0.9583, 0.3333, 0.9167, 0.3333, 0.9167, 0.25, 0.9583, 0.25, 0.9583, 0.2917, 0.9167, 0.2917, 0.9583, 0.25, 1.0, 0.25, 1.0, 0.2917, 0.9583, 0.2917, 0.9167, 0.125, 0.9583, 0.125, 0.9583, 0.1667, 0.9167, 0.1667, 0.9167, 0.08333, 0.9583, 0.08333, 0.9583, 0.125, 0.9167, 0.125, 0.9583, 0.08333, 1.0, 0.08333, 1.0, 0.125, 0.9583, 0.125, 0.75, 0.7917, 0.7917, 0.7917, 0.7917, 0.8333, 0.75, 0.8333, 0.75, 0.75, 0.7917, 0.75, 0.7917, 0.7917, 0.75, 0.7917, 0.7917, 0.75, 0.8333, 0.75, 0.8333, 0.7917, 0.7917, 0.7917, 0.75, 0.625, 0.7917, 0.625, 0.7917, 0.6667, 0.75, 0.6667, 0.75, 0.5833, 0.7917, 0.5833, 0.7917, 0.625, 0.75, 0.625, 0.7917, 0.5833, 0.8333, 0.5833, 0.8333, 0.625, 0.7917, 0.625, 0.75, 0.4583, 0.7917, 0.4583, 0.7917, 0.5, 0.75, 0.5, 0.75, 0.4167, 0.7917, 0.4167, 0.7917, 0.4583, 0.75, 0.4583, 0.7917, 0.4167, 0.8333, 0.4167, 0.8333, 0.4583, 0.7917, 0.4583, 0.75, 0.2917, 0.7917, 0.2917, 0.7917, 0.3333, 0.75, 0.3333, 0.75, 0.25, 0.7917, 0.25, 0.7917, 0.2917, 0.75, 0.2917, 0.7917, 0.25, 0.8333, 0.25, 0.8333, 0.2917, 0.7917, 0.2917, 0.75, 0.125, 0.7917, 0.125, 0.7917, 0.1667, 0.75, 0.1667, 0.75, 0.08333, 0.7917, 0.08333, 0.7917, 0.125, 0.75, 0.125, 0.7917, 0.08333, 0.8333, 0.08333, 0.8333, 0.125, 0.7917, 0.125, 0.5833, 0.7917, 0.625, 0.7917, 0.625, 0.8333, 0.5833, 0.8333, 0.5833, 0.75, 0.625, 0.75, 0.625, 0.7917, 0.5833, 0.7917, 0.625, 0.75, 0.6667, 0.75, 0.6667, 0.7917, 0.625, 0.7917, 0.5833, 0.625, 0.625, 0.625, 0.625, 0.6667, 0.5833, 0.6667, 0.5833, 0.5833, 0.625, 0.5833, 0.625, 0.625, 0.5833, 0.625, 0.625, 0.5833, 0.6667, 0.5833, 0.6667, 0.625, 0.625, 0.625, 0.5833, 0.4583, 0.625, 0.4583, 0.625, 0.5, 0.5833, 0.5, 0.5833, 0.4167, 0.625, 0.4167, 0.625, 0.4583, 0.5833, 0.4583, 0.625, 0.4167, 0.6667, 0.4167, 0.6667, 0.4583, 0.625, 0.4583, 0.5833, 0.2917, 0.625, 0.2917, 0.625, 0.3333, 0.5833, 0.3333, 0.5833, 0.25, 0.625, 0.25, 0.625, 0.2917, 0.5833, 0.2917, 0.625, 0.25, 0.6667, 0.25, 0.6667, 0.2917, 0.625, 0.2917, 0.5833, 0.125, 0.625, 0.125, 0.625, 0.1667, 0.5833, 0.1667, 0.5833, 0.08333, 0.625, 0.08333, 0.625, 0.125, 0.5833, 0.125, 0.625, 0.08333, 0.6667, 0.08333, 0.6667, 0.125, 0.625, 0.125, 0.4167, 0.7917, 0.4583, 0.7917, 0.4583, 0.8333, 0.4167, 0.8333, 0.4167, 0.75, 0.4583, 0.75, 0.4583, 0.7917, 0.4167, 0.7917, 0.4583, 0.75, 0.5, 0.75, 0.5, 0.7917, 0.4583, 0.7917, 0.4167, 0.625, 0.4583, 0.625, 0.4583, 0.6667, 0.4167, 0.6667, 0.4167, 0.5833, 0.4583, 0.5833, 0.4583, 0.625, 0.4167, 0.625, 0.4583, 0.5833, 0.5, 0.5833, 0.5, 0.625, 0.4583, 0.625, 0.4167, 0.4583, 0.4583, 0.4583, 0.4583, 0.5, 0.4167, 0.5, 0.4167, 0.4167, 0.4583, 0.4167, 0.4583, 0.4583, 0.4167, 0.4583, 0.4583, 0.4167, 0.5, 0.4167, 0.5, 0.4583, 0.4583, 0.4583, 0.4167, 0.2917, 0.4583, 0.2917, 0.4583, 0.3333, 0.4167, 0.3333, 0.4167, 0.25, 0.4583, 0.25, 0.4583, 0.2917, 0.4167, 0.2917, 0.4583, 0.25, 0.5, 0.25, 0.5, 0.2917, 0.4583, 0.2917, 0.4167, 0.125, 0.4583, 0.125, 0.4583, 0.1667, 0.4167, 0.1667, 0.4167, 0.08333, 0.4583, 0.08333, 0.4583, 0.125, 0.4167, 0.125, 0.4583, 0.08333, 0.5, 0.08333, 0.5, 0.125, 0.4583, 0.125, 0.25, 0.7917, 0.2917, 0.7917, 0.2917, 0.8333, 0.25, 0.8333, 0.25, 0.75, 0.2917, 0.75, 0.2917, 0.7917, 0.25, 0.7917, 0.2917, 0.75, 0.3333, 0.75, 0.3333, 0.7917, 0.2917, 0.7917, 0.25, 0.625, 0.2917, 0.625, 0.2917, 0.6667, 0.25, 0.6667, 0.25, 0.5833, 0.2917, 0.5833, 0.2917, 0.625, 0.25, 0.625, 0.2917, 0.5833, 0.3333, 0.5833, 0.3333, 0.625, 0.2917, 0.625, 0.25, 0.4583, 0.2917, 0.4583, 0.2917, 0.5, 0.25, 0.5, 0.25, 0.4167, 0.2917, 0.4167, 0.2917, 0.4583, 0.25, 0.4583, 0.2917, 0.4167, 0.3333, 0.4167, 0.3333, 0.4583, 0.2917, 0.4583, 0.25, 0.2917, 0.2917, 0.2917, 0.2917, 0.3333, 0.25, 0.3333, 0.25, 0.25, 0.2917, 0.25, 0.2917, 0.2917, 0.25, 0.2917, 0.2917, 0.25, 0.3333, 0.25, 0.3333, 0.2917, 0.2917, 0.2917, 0.25, 0.125, 0.2917, 0.125, 0.2917, 0.1667, 0.25, 0.1667, 0.25, 0.08333, 0.2917, 0.08333, 0.2917, 0.125, 0.25, 0.125, 0.2917, 0.08333, 0.3333, 0.08333, 0.3333, 0.125, 0.2917, 0.125, 0.08333, 0.7917, 0.125, 0.7917, 0.125, 0.8333, 0.08333, 0.8333, 0.08333, 0.75, 0.125, 0.75, 0.125, 0.7917, 0.08333, 0.7917, 0.125, 0.75, 0.1667, 0.75, 0.1667, 0.7917, 0.125, 0.7917, 0.08333, 0.625, 0.125, 0.625, 0.125, 0.6667, 0.08333, 0.6667, 0.08333, 0.5833, 0.125, 0.5833, 0.125, 0.625, 0.08333, 0.625, 0.125, 0.5833, 0.1667, 0.5833, 0.1667, 0.625, 0.125, 0.625, 0.08333, 0.4583, 0.125, 0.4583, 0.125, 0.5, 0.08333, 0.5, 0.08333, 0.4167, 0.125, 0.4167, 0.125, 0.4583, 0.08333, 0.4583, 0.125, 0.4167, 0.1667, 0.4167, 0.1667, 0.4583, 0.125, 0.4583, 0.08333, 0.2917, 0.125, 0.2917, 0.125, 0.3333, 0.08333, 0.3333, 0.08333, 0.25, 0.125, 0.25, 0.125, 0.2917, 0.08333, 0.2917, 0.125, 0.25, 0.1667, 0.25, 0.1667, 0.2917, 0.125, 0.2917, 0.08333, 0.125, 0.125, 0.125, 0.125, 0.1667, 0.08333, 0.1667, 0.08333, 0.08333, 0.125, 0.08333, 0.125, 0.125, 0.08333, 0.125, 0.125, 0.08333, 0.1667, 0.08333, 0.1667, 0.125, 0.125, 0.125, 0.75, 0.9583, 0.7917, 0.9583, 0.7917, 1.0, 0.75, 1.0, 0.75, 0.9167, 0.7917, 0.9167, 0.7917, 0.9583, 0.75, 0.9583, 0.7917, 0.9167, 0.8333, 0.9167, 0.8333, 0.9583, 0.7917, 0.9583, 0.5833, 0.9583, 0.625, 0.9583, 0.625, 1.0, 0.5833, 1.0, 0.5833, 0.9167, 0.625, 0.9167, 0.625, 0.9583, 0.5833, 0.9583, 0.625, 0.9167, 0.6667, 0.9167, 0.6667, 0.9583, 0.625, 0.9583, 0.4167, 0.9583, 0.4583, 0.9583, 0.4583, 1.0, 0.4167, 1.0, 0.4167, 0.9167, 0.4583, 0.9167, 0.4583, 0.9583, 0.4167, 0.9583, 0.4583, 0.9167, 0.5, 0.9167, 0.5, 0.9583, 0.4583, 0.9583, 0.25, 0.9583, 0.2917, 0.9583, 0.2917, 1.0, 0.25, 1.0, 0.25, 0.9167, 0.2917, 0.9167, 0.2917, 0.9583, 0.25, 0.9583, 0.2917, 0.9167, 0.3333, 0.9167, 0.3333, 0.9583, 0.2917, 0.9583, 0.08333, 0.9583, 0.125, 0.9583, 0.125, 1.0, 0.08333, 1.0, 0.08333, 0.9167, 0.125, 0.9167, 0.125, 0.9583, 0.08333, 0.9583, 0.125, 0.9167, 0.1667, 0.9167, 0.1667, 0.9583, 0.125, 0.9583, 0.9167, 0.9583, 0.9583, 0.9583, 0.9583, 1.0, 0.9167, 1.0, 0.9167, 0.9167, 0.9583, 0.9167, 0.9583, 0.9583, 0.9167, 0.9583, 0.9583, 0.9167, 1.0, 0.9167, 1.0, 0.9583, 0.9583, 0.9583])
me_plane.materials.append(mat_water)
me_plane.use_remesh_fix_poles = True
me_plane.use_remesh_preserve_attributes = False
me_plane.use_mirror_vertex_groups = False
me_plane.update()

# ---- objects
ob_light = bpy.data.objects.new('Light', light_light)
ob_camera = bpy.data.objects.new('Camera', cam_camera)
ob_water = bpy.data.objects.new('Water', me_plane)

# ---- transforms, parenting, visibility, modifiers, constraints
ob_light.location = (4.076, 1.005, 5.904)
ob_light.rotation_euler = (0.6503, 0.05522, 1.866)
ob_light.lock_rotations_4d = False
ob_light.empty_display_type = 'ARROWS'
ob_light.color = (0.0, 0.0, 0.0, 0.0)
ob_light.lineart.crease_threshold = 0.0
ob_camera.location = (7.359, -6.926, 4.958)
ob_camera.rotation_euler = (1.109, 0.0, 0.8149)
ob_camera.lock_rotations_4d = False
ob_camera.empty_display_type = 'ARROWS'
ob_camera.color = (0.0, 0.0, 0.0, 0.0)
ob_camera.display_type = 'WIRE'
ob_camera.lineart.crease_threshold = 0.0
ob_water.location = (0.0, 0.0, 0.0)
ob_water.scale = (10.0, 10.0, 1.0)
ob_water.lineart.crease_threshold = 0.0

# ---- collection membership
col_collection.objects.link(ob_light)
col_collection.objects.link(ob_camera)
col_collection.objects.link(ob_water)

# ---- scene / render settings (as saved in the file)
scene.camera = ob_camera
scene.frame_start = 1; scene.frame_end = 250; scene.frame_set(1)
scene.render.engine = 'BLENDER_EEVEE_NEXT'
scene.cycles.use_denoising = False
scene.cycles.samples = 128
scene.cycles.sampling_pattern = 'TABULATED_SOBOL'
scene.cycles.use_adaptive_sampling = False
scene.cycles.use_light_tree = False
scene.view_settings.view_transform = 'Filmic'
bpy.context.view_layer.update()
